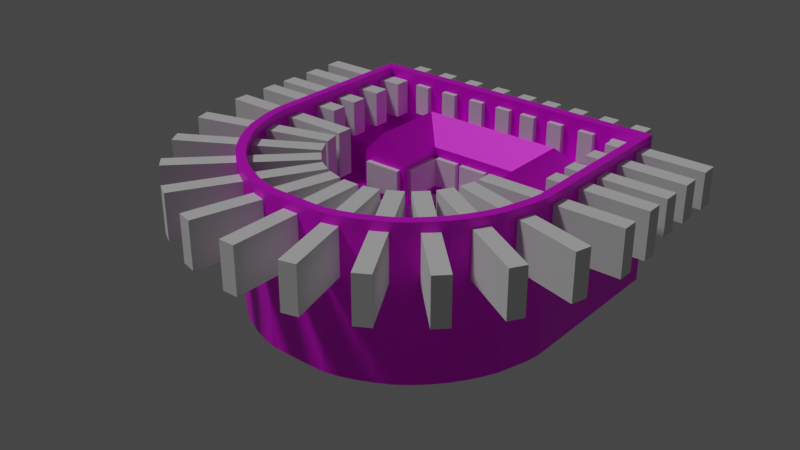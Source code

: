 # Source: theater.blend  (saved by Blender 3.1.7; exported with 4.5.12 LTS)
import bpy
from mathutils import Matrix  # noqa: F401  (used for matrix-valued properties, if any)

bpy.ops.wm.read_factory_settings(use_empty=True)
scene = bpy.context.scene
scene.name = 'Scene'

# ---- collections
col_collection = bpy.data.collections.new('Collection'); scene.collection.children.link(col_collection)

# ---- images (referenced by path relative to the original .blend; pixels are not part of the script)
import os
ASSET_DIR = os.environ.get("B2B_ASSET_DIR", "")  # directory of the original .blend (textures are referenced by path, not embedded)
HERE = os.path.dirname(os.path.abspath(__file__))  # packed textures are extracted next to this script under _unpacked/

def load_image(name, relpath, width, height, colorspace="sRGB"):
    """Load a texture the original file referenced (path relative to the .blend, or extracted next to this script)."""
    p = next((c for c in (os.path.join(HERE, relpath), os.path.join(ASSET_DIR, relpath)) if relpath and os.path.exists(c)), "")
    if p:
        img = bpy.data.images.load(p, check_existing=True)
        img.name = name
    else:  # same state as the original file: an image datablock whose file is absent (Cycles renders it pink)
        img = bpy.data.images.new(name, width, height)
        img.source = "FILE"
        img.filepath = "//" + (relpath or name)
    img.colorspace_settings.name = colorspace
    return img
img_asb = load_image('asb', 'tempeltexture.png', 1024, 1024, 'sRGB')

# ---- materials (node trees are filled in below, after node groups)
mat_material_001 = bpy.data.materials.new('Material.001')

# ---- material node trees
mat_material_001.use_nodes = True; mat_material_001.node_tree.nodes.clear()
_N = mat_material_001.node_tree.nodes; _L = mat_material_001.node_tree.links
n0 = _N.new('ShaderNodeBsdfPrincipled'); n0.name = 'Principled BSDF'; n0.location = (10, 300)
n0.distribution = 'GGX'
n0.subsurface_method = 'RANDOM_WALK_SKIN'
n0.inputs[1].default_value = 0.2404
n0.inputs[3].default_value = 1.45
n0.inputs[27].default_value = (0.0, 0.0, 0.0, 1.0)
n0.inputs[28].default_value = 1.0
n1 = _N.new('ShaderNodeOutputMaterial'); n1.name = 'Material Output'; n1.location = (300, 300)
n2 = _N.new('ShaderNodeTexImage'); n2.name = 'Image Texture'; n2.location = (-280, 260)
n2.image = img_asb
_L.new(n0.outputs[0], n1.inputs[0])
_L.new(n2.outputs[0], n0.inputs[0])
n1.is_active_output = True

# ---- world
world_world = bpy.data.worlds.new('World'); scene.world = world_world
world_world.use_nodes = True; world_world.node_tree.nodes.clear()
_N = world_world.node_tree.nodes; _L = world_world.node_tree.links
n0 = _N.new('ShaderNodeOutputWorld'); n0.name = 'World Output'; n0.location = (300, 300)
n1 = _N.new('ShaderNodeBackground'); n1.name = 'Background'; n1.location = (10, 300)
n1.inputs[0].default_value = (0.05088, 0.05088, 0.05088, 1.0)
_L.new(n1.outputs[0], n0.inputs[0])
n0.is_active_output = True
world_world.color = (0.05088, 0.05088, 0.05088)
world_world.use_sun_shadow = False
world_world.sun_shadow_jitter_overblur = 0.0

# ---- lights
light_sun = bpy.data.lights.new('Sun', 'SUN')
light_sun.transmission_factor = 0.0
light_sun.angle = 0.1314
light_sun.energy = 1.0
light_sun.shadow_soft_size = 0.125

# ---- meshes
me_cylinder = bpy.data.meshes.new('Cylinder')
me_cylinder.from_pydata([(0.0, 1.0, -0.000517), (0.2044, -1.661, 0.5895), (0.76, -1.492, 0.5895), (0.5556, 0.8315, -0.000517), (0.7071, 0.7071, -0.000517), (0.8315, 0.5556, -0.000517), (0.9292, 0.3827, -0.000517), (0.9292, -0.3827, -0.000517), (0.8315, -0.5556, -0.000517), (0.7071, -0.7071, -0.000517), (0.5556, -0.8315, -0.000517), (0.76, 1.492, 0.5895), (0.2044, 1.661, 0.5895), (-8.742e-08, -1.0, -0.000517), (-0.5, 1.0, -0.000517), (-0.5, -1.0, -0.000517), (-1.0, -0.4716, -0.000517), (-0.5, -0.4716, -0.000517), (-1.0, 1.0, -0.000517), (-1.0, -1.0, -0.000517), (-1.0, 0.58, 0.004136), (-0.5, 0.58, 0.004136), (-0.5, 0.58, 0.5895), (-0.5, 0.22, 0.5895), (-1.0, 0.58, 0.5895), (-1.0, 0.22, 0.5895), (-1.0, 1.0, 0.5895), (-1.0, -1.0, 0.5895), (-2.0, 0.58, 0.5895), (-2.0, 0.22, 0.5895), (-2.0, 1.0, 0.5895), (-2.0, -1.0, 0.5895), (1.621, 0.3827, 0.5895), (1.621, -0.3827, 0.5895), (0.9292, 0.3827, 0.5895), (0.9292, -0.3827, 0.5895), (0.0, 1.0, 0.5895), (-8.941e-08, -1.0, 0.5895), (-0.5, 1.0, 0.5895), (-0.5, -1.0, 0.5895), (0.8315, -0.5556, 0.5895), (0.7071, -0.7071, 0.5895), (0.5556, -0.8315, 0.5895), (0.5556, 0.8315, 0.5895), (0.7071, 0.7071, 0.5895), (0.8315, 0.5556, 0.5895), (-1.0, -2.0, 0.5895), (-1.49e-07, -2.0, 0.5895), (-0.5, -2.0, 0.5895), (-1.0, 2.0, 0.5895), (8.941e-08, 2.0, 0.5895), (-0.5, 2.0, 0.5895), (0.8588, 1.831, 0.5895), (0.3032, 1.999, 0.5895), (0.3032, -1.999, 0.5895), (0.8588, -1.831, 0.5895), (1.959, 0.3827, 0.5895), (1.959, -0.3827, 0.5895), (-2.0, 0.58, 1.095), (-2.0, 0.22, 1.095), (-2.0, 1.0, 1.1), (-2.0, -1.0, 1.1), (-2.0, 0.58, 2.0), (-2.0, 0.22, 2.0), (-2.0, 1.0, 2.0), (-2.0, -1.0, 2.0), (-1.0, 2.0, 2.0), (-1.0, -2.0, 2.0), (-1.0, 1.0, 2.0), (-1.0, -1.0, 2.0), (-3.0, 3.0, 2.505), (-3.0, -3.0, 2.505), (-3.0, 2.0, 2.0), (-3.0, -2.0, 2.0), (1.056, 2.475, 1.2), (0.5041, 2.642, 1.2), (0.5041, -2.642, 1.2), (1.056, -2.475, 1.185), (2.632, 0.3827, 1.2), (2.632, -0.3827, 1.2), (1.115, -1.669, 0.5895), (1.274, -1.552, 0.5895), (1.42, -1.42, 0.5895), (1.552, -1.274, 0.5895), (1.669, -1.115, 0.5895), (1.771, -0.9464, 0.5895), (1.855, -0.7683, 0.5895), (1.921, -0.5828, 0.5895), (0.8588, -1.831, 1.2), (0.8588, 1.831, 1.2), (1.921, 0.5828, 0.5895), (1.855, 0.7683, 0.5895), (1.771, 0.9464, 0.5895), (1.669, 1.115, 0.5895), (1.552, 1.274, 0.5895), (1.42, 1.42, 0.5895), (1.274, 1.552, 0.5895), (1.115, 1.669, 0.5895), (1.115, 1.669, 1.2), (1.274, 1.552, 1.2), (1.42, 1.42, 1.2), (1.552, 1.274, 1.2), (1.669, 1.115, 1.2), (1.771, 0.9464, 1.2), (1.855, 0.7683, 1.2), (1.921, 0.5828, 1.2), (1.921, -0.5828, 1.2), (1.855, -0.7683, 1.2), (1.771, -0.9464, 1.2), (1.669, -1.115, 1.2), (1.552, -1.274, 1.2), (1.42, -1.42, 1.2), (1.274, -1.552, 1.2), (1.115, -1.669, 1.2), (1.959, -0.3827, 1.2), (1.959, 0.3827, 1.2), (-1.0, -2.0, 1.204), (-1.192e-07, -2.0, 1.2), (-0.5, -2.0, 1.2), (-1.0, 2.0, 1.204), (1.192e-07, 2.0, 1.2), (-0.5, 2.0, 1.2), (0.3032, 1.999, 1.2), (0.3032, -1.999, 1.2), (-1.0, -3.0, 1.204), (-2.384e-07, -3.0, 1.2), (-0.5, -3.0, 1.2), (0.3032, -2.999, 1.2), (-1.0, 3.0, 1.204), (1.192e-07, 3.0, 1.2), (-0.5, 3.0, 1.2), (0.3032, 2.999, 1.2), (1.414, -2.646, 1.2), (1.667, -2.494, 1.2), (1.903, -2.319, 1.2), (2.121, -2.121, 1.2), (2.319, -1.903, 1.2), (2.494, -1.667, 1.2), (2.646, -1.414, 1.2), (2.772, -1.148, 1.2), (2.871, -0.8709, 1.2), (2.942, -0.5853, 1.2), (2.942, 0.5853, 1.2), (2.871, 0.8709, 1.2), (2.772, 1.148, 1.2), (2.646, 1.414, 1.2), (2.494, 1.667, 1.2), (2.319, 1.903, 1.2), (2.121, 2.121, 1.2), (1.903, 2.319, 1.2), (1.667, 2.494, 1.2), (1.414, 2.646, 1.2), (1.147, 2.78, 1.2), (0.5911, 2.949, 1.2), (0.5911, -2.949, 1.2), (1.147, -2.78, 1.2), (2.95, 0.3827, 1.2), (2.95, -0.3827, 1.2), (1.552, 1.274, 1.8), (1.669, 1.115, 1.8), (1.669, -1.115, 1.8), (1.552, -1.274, 1.8), (2.319, -1.903, 1.8), (2.494, -1.667, 1.8), (2.494, 1.667, 1.8), (2.319, 1.903, 1.8), (-0.964, -2.93, 1.873), (-2.384e-07, -3.0, 1.805), (-0.5, -3.0, 1.805), (0.3032, -2.999, 1.805), (-1.0, 3.0, 1.84), (1.192e-07, 3.0, 1.805), (-0.5, 3.0, 1.805), (0.3032, 2.999, 1.805), (1.414, -2.646, 1.805), (1.667, -2.494, 1.805), (1.903, -2.319, 1.805), (2.121, -2.121, 1.805), (2.646, -1.414, 1.805), (2.772, -1.148, 1.805), (2.871, -0.8709, 1.805), (2.942, -0.5853, 1.805), (2.942, 0.5853, 1.805), (2.871, 0.8709, 1.805), (2.772, 1.148, 1.805), (2.646, 1.414, 1.805), (2.121, 2.121, 1.805), (1.903, 2.319, 1.805), (1.667, 2.494, 1.805), (1.414, 2.646, 1.805), (1.147, 2.78, 1.805), (0.5911, 2.949, 1.805), (0.5911, -2.949, 1.805), (1.147, -2.78, 1.805), (2.95, 0.3827, 1.805), (2.95, -0.3827, 1.805), (2.319, -1.903, 3.0), (2.494, -1.667, 3.0), (2.494, 1.667, 3.0), (2.319, 1.903, 3.0), (-1.0, -3.0, 3.005), (-2.384e-07, -3.0, 3.005), (-0.5, -3.0, 3.005), (0.3032, -2.999, 3.005), (-1.0, 3.0, 3.005), (1.192e-07, 3.0, 3.005), (-0.5, 3.0, 3.005), (0.3032, 2.999, 3.005), (1.414, -2.646, 3.005), (1.667, -2.494, 3.005), (1.903, -2.319, 3.005), (2.121, -2.121, 3.005), (2.646, -1.414, 3.005), (2.772, -1.148, 3.005), (2.871, -0.8709, 3.005), (2.942, -0.5853, 3.005), (2.942, 0.5853, 3.005), (2.871, 0.8709, 3.005), (2.772, 1.148, 3.005), (2.646, 1.414, 3.005), (2.121, 2.121, 3.005), (1.903, 2.319, 3.005), (1.667, 2.494, 3.005), (1.414, 2.646, 3.005), (1.147, 2.78, 3.005), (0.5911, 2.949, 3.005), (0.5911, -2.949, 3.005), (1.147, -2.78, 3.005), (2.95, 0.3827, 3.005), (2.95, -0.3827, 3.005), (-1.5, -3.0, 1.204), (-1.5, 3.0, 1.204), (-1.5, -3.0, 1.937), (-1.5, 3.0, 1.905), (-1.5, -3.0, 3.005), (-1.5, 3.0, 3.005), (-1.5, 2.0, 2.0), (-1.5, -2.0, 2.0), (-1.5, 2.0, 1.199), (-1.5, -2.0, 1.199), (-3.0, -3.0, 2.005), (-3.0, 3.0, 2.005), (-3.0, -3.0, 3.005), (-3.0, 3.0, 3.005), (-3.2, -3.0, 3.005), (-3.2, 3.0, 3.005), (2.46, -2.019, 3.0), (2.646, -1.768, 3.0), (2.646, 1.768, 3.0), (2.46, 2.019, 3.0), (-0.9978, -3.183, 3.005), (-2.529e-07, -3.183, 3.005), (-0.5305, -3.183, 3.005), (0.3217, -3.182, 3.005), (-0.9978, 3.183, 3.005), (1.265e-07, 3.183, 3.005), (-0.5305, 3.183, 3.005), (0.3217, 3.182, 3.005), (1.5, -2.807, 3.005), (1.768, -2.646, 3.005), (2.019, -2.46, 3.005), (2.251, -2.251, 3.005), (2.807, -1.5, 3.005), (2.94, -1.218, 3.005), (3.046, -0.9239, 3.005), (3.122, -0.6209, 3.005), (3.122, 0.6209, 3.005), (3.046, 0.9239, 3.005), (2.94, 1.218, 3.005), (2.807, 1.5, 3.005), (2.251, 2.251, 3.005), (2.019, 2.46, 3.005), (1.768, 2.646, 3.005), (1.5, 2.807, 3.005), (1.217, 2.949, 3.005), (0.6271, 3.128, 3.005), (0.6271, -3.128, 3.005), (1.217, -2.949, 3.005), (3.129, 0.406, 3.005), (3.129, -0.406, 3.005), (-1.497, -3.183, 3.005), (-1.497, 3.183, 3.005), (-2.993, -3.183, 3.005), (-2.993, 3.183, 3.005), (-3.193, -3.183, 3.005), (-3.193, 3.183, 3.005), (-3.2, -3.0, -0.09476), (-3.2, 3.0, -0.09476), (2.46, -2.019, -0.1), (2.646, -1.768, -0.1), (2.646, 1.768, -0.1), (2.46, 2.019, -0.1), (-0.9978, -3.183, -0.09476), (-2.529e-07, -3.183, -0.09476), (-0.5305, -3.183, -0.09476), (0.3217, -3.182, -0.09476), (-0.9978, 3.183, -0.09476), (1.265e-07, 3.183, -0.09476), (-0.5305, 3.183, -0.09476), (0.3217, 3.182, -0.09476), (1.5, -2.807, -0.09476), (1.768, -2.646, -0.09476), (2.019, -2.46, -0.09476), (2.251, -2.251, -0.09476), (2.807, -1.5, -0.09476), (2.94, -1.218, -0.09476), (3.046, -0.9239, -0.09476), (3.122, -0.6209, -0.09476), (3.122, 0.6209, -0.09476), (3.046, 0.9239, -0.09476), (2.94, 1.218, -0.09476), (2.807, 1.5, -0.09476), (2.251, 2.251, -0.09476), (2.019, 2.46, -0.09476), (1.768, 2.646, -0.09476), (1.5, 2.807, -0.09476), (1.217, 2.949, -0.09476), (0.6271, 3.128, -0.09476), (0.6271, -3.128, -0.09476), (1.217, -2.949, -0.09476), (3.129, 0.406, -0.09476), (3.129, -0.406, -0.09476), (-1.497, -3.183, -0.09476), (-1.497, 3.183, -0.09476), (-2.993, -3.183, -0.09476), (-2.993, 3.183, -0.09476), (-3.193, -3.183, -0.09476), (-3.193, 3.183, -0.09476), (-2.05, 0.58, 0.5895), (-2.05, 0.22, 0.5895), (-2.05, 0.22, 1.095), (-2.05, 0.58, 1.095), (-3.05, 0.58, 0.5895), (-3.05, 0.22, 0.5895), (-3.05, 0.22, 1.095), (-3.05, 0.58, 1.095), (-2.05, -1.05, 1.095), (-2.05, -1.05, 0.5895), (-3.05, -0.85, 1.095), (-3.05, -0.85, 0.5895), (-2.05, 1.05, 0.5895), (-2.05, 1.05, 1.095), (-3.05, 0.85, 0.5895), (-3.05, 0.85, 1.095), (-2.05, -1.98, 1.095), (-2.05, -1.98, 0.5895), (-2.05, 1.98, 0.5895), (-2.05, 1.98, 1.095), (-1.05, 1.05, 0.5895), (-1.05, 1.05, 1.095), (-1.05, 1.98, 0.5895), (-1.05, 1.98, 1.095), (-1.05, -1.05, 1.095), (-1.05, -1.05, 0.5895), (-1.05, -1.98, 1.095), (-1.05, -1.98, 0.5895), (-2.05, -1.05, 1.199), (-3.05, -0.85, 1.199), (-2.05, 1.05, 1.199), (-3.05, 0.85, 1.199), (-2.05, -1.98, 1.199), (-3.05, -1.98, 1.199), (-2.05, 1.98, 1.199), (-3.05, 1.98, 1.199), (-2.05, -1.05, 1.895), (-3.05, -0.85, 1.895), (-2.05, 1.05, 1.895), (-3.05, 0.85, 1.895), (-2.05, -1.98, 1.895), (-3.05, -1.98, 1.895), (-2.05, 1.98, 1.895), (-3.05, 1.98, 1.895), (-1.05, -1.98, 1.199), (-1.05, -1.05, 1.199), (-1.05, 1.98, 1.199), (-1.05, 1.05, 1.199), (-1.05, -1.98, 1.895), (-1.05, -1.05, 1.895), (-1.05, 1.98, 1.895), (-1.05, 1.05, 1.895), (-2.55, -0.85, 1.095), (-2.55, -1.98, 1.095), (-2.55, -0.85, 1.199), (-2.55, -1.98, 1.199), (-2.55, 0.85, 1.095), (-2.55, 1.98, 1.095), (-2.55, 0.85, 1.199), (-2.55, 1.98, 1.199), (-3.05, 1.615, 1.199), (-3.05, -1.615, 1.199), (-2.55, -1.615, 1.199), (-2.55, 1.615, 1.199), (-3.05, 0.937, 0.5901), (-2.55, 0.937, 0.5901), (-3.05, -0.9407, 0.5893), (-2.55, -0.9407, 0.5893), (-2.55, -1.98, 0.59), (-2.55, 1.98, 0.59), (-2.55, 1.499, 1.095), (-2.55, -1.502, 1.096), (-2.55, 1.499, 0.5891), (-2.55, -1.502, 0.5909), (-2.5, 1.5, 2.5), (-1.0, -1.5, 2.5), (-1.0, 1.5, 2.5), (-2.5, -1.5, 2.5), (-1.5, 2.0, 1.848), (-3.0, 2.0, 1.848), (-3.0, -2.0, 1.848), (-1.5, -2.0, 1.848), (-1.5, 3.0, 1.854), (-1.5, -3.0, 1.854), (-3.0, 3.0, 1.854), (-3.0, -3.0, 1.854)], [], [(22, 21, 20, 24), (22, 24, 25, 23), (25, 29, 31, 27), (26, 30, 28, 24), (24, 28, 29, 25), (7, 33, 32, 6), (33, 7, 35), (32, 34, 6), (0, 36, 38, 14), (15, 39, 37, 13), (13, 10, 9, 8, 7, 6, 5, 4, 3, 0), (13, 1, 2, 10), (3, 11, 12, 0), (13, 37, 1), (0, 12, 36), (10, 42, 41, 9), (9, 41, 40, 8), (5, 45, 44, 4), (4, 44, 43, 3), (5, 6, 34, 45), (8, 40, 35, 7), (3, 43, 11), (10, 2, 42), (15, 19, 27, 39), (14, 38, 26, 18), (27, 46, 48, 39), (39, 48, 47, 37), (38, 51, 49, 26), (36, 50, 51, 38), (11, 52, 53, 12), (1, 54, 55, 2), (1, 37, 47, 54), (33, 57, 56, 32), (12, 53, 50, 36), (29, 59, 61, 31), (30, 60, 58, 28), (59, 63, 65, 61), (60, 64, 62, 58), (63, 59, 58, 62), (29, 28, 328, 329), (27, 69, 67, 116, 46), (49, 119, 66, 68, 26), (27, 31, 61, 65, 69), (26, 68, 64, 60, 30), (57, 79, 78, 56), (54, 76, 77, 55), (52, 74, 75, 53), (34, 32, 56, 90, 91, 92, 93, 94, 95, 96, 97, 52, 11, 43, 44, 45), (35, 40, 41, 42, 2, 55, 80, 81, 82, 83, 84, 85, 86, 87, 57, 33), (84, 109, 108, 85), (96, 99, 98, 97), (87, 106, 114, 57), (85, 108, 107, 86), (97, 98, 89, 52), (90, 105, 104, 91), (86, 107, 106, 87), (55, 88, 113, 80), (91, 104, 103, 92), (80, 113, 112, 81), (92, 103, 102, 93), (81, 112, 111, 82), (93, 102, 101, 94), (82, 111, 110, 83), (94, 101, 100, 95), (56, 115, 105, 90), (83, 110, 109, 84), (95, 100, 99, 96), (51, 121, 119, 49), (48, 118, 117, 47), (53, 122, 120, 50), (47, 117, 123, 54), (50, 120, 121, 51), (46, 116, 118, 48), (117, 125, 127, 123), (116, 124, 126, 118), (118, 126, 125, 117), (122, 131, 129, 120), (121, 130, 128, 119), (120, 129, 130, 121), (79, 157, 156, 78), (76, 154, 155, 77), (74, 152, 153, 75), (54, 123, 76), (123, 127, 154, 76), (53, 75, 122), (131, 122, 75, 153), (110, 161, 160, 109), (102, 159, 158, 101), (52, 89, 74), (56, 78, 115), (57, 114, 79), (55, 77, 88), (159, 164, 165, 158), (161, 162, 163, 160), (160, 163, 137, 109), (110, 136, 162, 161), (102, 146, 164, 159), (158, 165, 147, 101), (89, 98, 99, 100, 101, 147, 148, 149, 150, 151, 152, 74), (115, 78, 156, 142, 143, 144, 145, 146, 102, 103, 104, 105), (114, 106, 107, 108, 109, 137, 138, 139, 140, 141, 157, 79), (88, 77, 155, 132, 133, 134, 135, 136, 110, 111, 112, 113), (16, 17, 23, 25), (22, 23, 17, 21), (15, 17, 16, 19), (13, 0, 14, 18, 20, 21, 17, 15), (24, 20, 18, 26), (144, 184, 185, 145), (145, 185, 164, 146), (126, 168, 167, 125), (132, 174, 175, 133), (124, 166, 168, 126), (147, 165, 186, 148), (133, 175, 176, 134), (125, 167, 169, 127), (148, 186, 187, 149), (134, 176, 177, 135), (149, 187, 188, 150), (135, 177, 162, 136), (127, 169, 192, 154), (141, 181, 195, 157), (150, 188, 189, 151), (151, 189, 190, 152), (156, 194, 182, 142), (137, 163, 178, 138), (153, 191, 173, 131), (155, 193, 174, 132), (138, 178, 179, 139), (129, 171, 172, 130), (152, 190, 191, 153), (139, 179, 180, 140), (130, 172, 170, 128), (154, 192, 193, 155), (140, 180, 181, 141), (131, 173, 171, 129), (157, 195, 194, 156), (142, 182, 183, 143), (143, 183, 184, 144), (166, 200, 202, 168), (186, 220, 221, 187), (167, 201, 203, 169), (187, 221, 222, 188), (171, 205, 206, 172), (188, 222, 223, 189), (172, 206, 204, 170), (194, 228, 216, 182), (173, 207, 205, 171), (193, 227, 208, 174), (174, 208, 209, 175), (190, 224, 225, 191), (162, 196, 197, 163), (175, 209, 210, 176), (177, 211, 196, 162), (192, 226, 227, 193), (164, 198, 199, 165), (176, 210, 211, 177), (163, 197, 212, 178), (195, 229, 228, 194), (178, 212, 213, 179), (185, 219, 198, 164), (169, 203, 226, 192), (179, 213, 214, 180), (165, 199, 220, 186), (191, 225, 207, 173), (180, 214, 215, 181), (181, 215, 229, 195), (182, 216, 217, 183), (189, 223, 224, 190), (183, 217, 218, 184), (168, 202, 201, 167), (184, 218, 219, 185), (166, 232, 234, 200), (128, 170, 233, 410, 231), (166, 124, 230, 411, 232), (204, 235, 233, 170), (411, 230, 239, 409), (410, 406, 238, 231), (116, 239, 230, 124), (119, 128, 231, 238), (235, 243, 70, 241, 233), (232, 240, 71, 242, 234), (237, 73, 408, 409), (240, 232, 411, 413), (243, 245, 244, 242), (229, 279, 278, 228), (212, 262, 263, 213), (203, 253, 276, 226), (213, 263, 264, 214), (225, 275, 257, 207), (214, 264, 265, 215), (196, 246, 247, 197), (215, 265, 279, 229), (235, 281, 283, 243), (216, 266, 267, 217), (198, 248, 249, 199), (223, 273, 274, 224), (217, 267, 268, 218), (202, 252, 251, 201), (211, 261, 246, 196), (218, 268, 269, 219), (200, 250, 252, 202), (197, 247, 262, 212), (242, 282, 280, 234), (220, 270, 271, 221), (234, 280, 250, 200), (201, 251, 253, 203), (219, 269, 248, 198), (221, 271, 272, 222), (205, 255, 256, 206), (199, 249, 270, 220), (222, 272, 273, 223), (206, 256, 254, 204), (228, 278, 266, 216), (207, 257, 255, 205), (243, 283, 285, 245), (227, 277, 258, 208), (208, 258, 259, 209), (244, 284, 282, 242), (224, 274, 275, 225), (204, 254, 281, 235), (209, 259, 260, 210), (226, 276, 277, 227), (210, 260, 261, 211), (255, 297, 298, 256), (249, 291, 312, 270), (272, 314, 315, 273), (285, 327, 287, 245), (256, 298, 296, 254), (280, 322, 292, 250), (278, 320, 308, 266), (257, 299, 297, 255), (254, 296, 323, 281), (277, 319, 300, 258), (258, 300, 301, 259), (281, 323, 325, 283), (274, 316, 317, 275), (259, 301, 302, 260), (282, 324, 322, 280), (276, 318, 319, 277), (244, 286, 326, 284), (260, 302, 303, 261), (283, 325, 327, 285), (245, 287, 286, 244), (279, 321, 320, 278), (262, 304, 305, 263), (284, 326, 324, 282), (253, 295, 318, 276), (263, 305, 306, 264), (275, 317, 299, 257), (264, 306, 307, 265), (246, 288, 289, 247), (265, 307, 321, 279), (266, 308, 309, 267), (248, 290, 291, 249), (273, 315, 316, 274), (267, 309, 310, 268), (252, 294, 293, 251), (261, 303, 288, 246), (268, 310, 311, 269), (250, 292, 294, 252), (247, 289, 304, 262), (270, 312, 313, 271), (251, 293, 295, 253), (269, 311, 290, 248), (271, 313, 314, 272), (286, 287, 327, 325, 323, 296, 298, 297, 299, 317, 316, 315, 314, 313, 312, 291, 290, 311, 310, 309, 308, 320, 321, 307, 306, 305, 304, 289, 288, 303, 302, 301, 300, 319, 318, 295, 293, 294, 292, 322, 324, 326), (27, 19, 16, 25), (328, 331, 341, 340), (28, 58, 331, 328), (59, 29, 329, 330), (58, 59, 330, 331), (332, 335, 334, 333), (329, 328, 332, 333), (331, 330, 334, 335), (334, 330, 336, 380, 338), (392, 388, 359), (333, 334, 338, 339), (339, 338, 357, 394), (330, 329, 337, 336), (342, 392, 359, 343), (331, 335, 343, 384, 341), (335, 332, 342, 343), (389, 390, 399, 395, 394), (344, 336, 352, 354), (340, 341, 349, 348), (389, 394, 357), (348, 349, 351, 350), (346, 340, 348, 350), (347, 346, 350, 351), (341, 347, 351, 349), (352, 353, 355, 354), (336, 337, 353, 352), (337, 345, 355, 353), (345, 344, 354, 355), (358, 366, 379, 375), (359, 388, 363, 371, 367), (366, 367, 371, 370), (365, 364, 368, 369), (360, 383, 361, 369, 368), (367, 366, 364, 365), (366, 370, 378, 379), (363, 387, 362, 370, 371), (361, 389, 357, 365, 369), (359, 367, 365, 357), (366, 358, 356, 364), (358, 386, 359, 357, 382, 356), (373, 372, 376, 377), (374, 375, 379, 378), (360, 368, 376, 372), (356, 360, 372, 373), (370, 362, 374, 378), (368, 364, 377, 376), (362, 358, 375, 374), (364, 356, 373, 377), (360, 356, 382, 390, 383), (362, 387, 391, 386, 358), (387, 363, 388, 391), (383, 390, 389, 361), (392, 393, 398, 391, 388), (338, 380, 382, 357), (329, 333, 339, 394, 395, 337), (328, 340, 393, 392, 342, 332), (396, 401, 399, 381), (397, 385, 398, 400), (341, 384, 398, 385, 347), (344, 381, 399, 380, 336), (345, 396, 381, 344), (346, 347, 385, 397), (395, 399, 401), (393, 400, 398), (400, 393, 340), (401, 345, 337), (380, 399, 390, 382), (386, 391, 398, 384), (343, 359, 386, 384), (340, 346, 400), (346, 397, 400), (337, 395, 401), (401, 396, 345), (68, 66, 404), (67, 69, 403), (64, 402, 405, 65, 63, 62), (65, 405, 403, 69), (64, 68, 404, 402), (72, 402, 404, 66, 236), (237, 67, 403, 405, 73), (243, 242, 71, 240, 73, 72, 241, 70), (402, 72, 73, 405), (409, 408, 413, 411), (407, 406, 410, 412), (241, 72, 407, 412), (233, 241, 412, 410), (72, 236, 406, 407), (73, 240, 413, 408), (66, 119, 238, 406, 236), (67, 237, 409, 239, 116)])
me_cylinder.polygons.foreach_set('use_smooth', [0, 0, 0, 0, 0, 0, 0, 0, 0, 0, 0, 0, 0, 0, 0, 1, 1, 1, 1, 1, 1, 0, 0, 0, 0, 0, 0, 0, 0, 0, 0, 0, 0, 0, 0, 0, 0, 0, 0, 0, 0, 0, 0, 0, 0, 0, 0, 0, 0, 1, 1, 1, 1, 1, 1, 1, 1, 1, 1, 1, 1, 0, 1, 1, 1, 0, 1, 0, 0, 0, 0, 0, 0, 0, 0, 0, 0, 0, 0, 0, 0, 0, 0, 0, 0, 0, 0, 0, 0, 0, 0, 0, 0, 0, 0, 0, 0, 0, 0, 0, 0, 0, 0, 0, 0, 0, 0, 0, 0, 0, 0, 0, 0, 0, 0, 0, 0, 0, 0, 0, 0, 0, 0, 0, 0, 0, 0, 0, 0, 0, 0, 0, 0, 0, 0, 0, 0, 0, 0, 0, 0, 0, 0, 0, 0, 0, 0, 0, 0, 0, 0, 0, 0, 0, 0, 0, 0, 0, 0, 0, 0, 0, 0, 0, 0, 0, 0, 0, 0, 0, 0, 0, 0, 0, 0, 0, 0, 0, 0, 0, 0, 0, 0, 0, 0, 0, 0, 0, 0, 0, 0, 0, 0, 0, 0, 0, 0, 0, 0, 0, 0, 0, 0, 0, 0, 0, 0, 0, 0, 0, 0, 0, 0, 0, 0, 0, 0, 0, 0, 0, 0, 0, 0, 0, 0, 0, 0, 0, 0, 0, 0, 0, 0, 0, 0, 0, 0, 0, 0, 0, 0, 0, 0, 0, 0, 0, 0, 0, 0, 0, 0, 0, 0, 0, 0, 0, 0, 0, 0, 0, 0, 0, 0, 0, 0, 0, 0, 0, 0, 0, 0, 0, 0, 0, 0, 0, 0, 0, 0, 0, 0, 0, 0, 0, 0, 0, 0, 0, 0, 0, 0, 0, 0, 0, 0, 0, 0, 0, 0, 0, 0, 0, 0, 0, 0, 0, 0, 0, 0, 0, 0, 0, 0, 0, 0, 0, 0, 0, 0, 0, 0, 0, 0, 0, 0, 0, 0, 0, 0, 0, 0, 0, 0, 0, 0, 0, 0, 0, 0, 0, 0, 0, 0, 0, 0, 0, 0, 0, 0, 0, 0, 0, 0, 0, 0, 0])
_uv = me_cylinder.uv_layers.new(name='UVMap')
_uv.uv.foreach_set('vector', [0.8132, 0.5241, 0.8744, 0.5241, 0.8744, 0.5631, 0.8132, 0.5631, 0.031, 0.9684, 0.004125, 0.9684, 0.003827, 0.9538, 0.03071, 0.9538, 0.2196, 0.7637, 0.2807, 0.7637, 0.2807, 0.857, 0.2196, 0.857, 0.2196, 0.704, 0.2807, 0.704, 0.2807, 0.7362, 0.2196, 0.7362, 0.1257, 0.7362, 0.1871, 0.7362, 0.1871, 0.7637, 0.1257, 0.7637, 0.5005, 0.733, 0.5005, 0.6735, 0.5622, 0.6735, 0.5622, 0.733, 0.8134, 0.5283, 0.874, 0.5857, 0.8134, 0.5857, 0.8136, 0.5859, 0.8136, 0.5254, 0.8738, 0.5254, 0.8128, 0.5144, 0.8747, 0.5144, 0.8747, 0.553, 0.8128, 0.553, 0.8747, 0.5485, 0.8128, 0.5485, 0.8128, 0.5096, 0.8747, 0.5096, 0.9987, 0.9349, 0.988, 0.9702, 0.9801, 0.9799, 0.9705, 0.9878, 0.9595, 0.994, 0.9108, 0.994, 0.8999, 0.9878, 0.8902, 0.9799, 0.8823, 0.9702, 0.8716, 0.9349, 0.5622, 0.7408, 0.5622, 0.8002, 0.5005, 0.7983, 0.5005, 0.739, 0.5005, 0.8116, 0.5005, 0.7522, 0.5622, 0.7506, 0.5622, 0.81, 0.8738, 0.5254, 0.8136, 0.5254, 0.8136, 0.5859, 0.8749, 0.5291, 0.8131, 0.5901, 0.8131, 0.5282, 0.8747, 0.5923, 0.8128, 0.5923, 0.8128, 0.5707, 0.8747, 0.5707, 0.8747, 0.5707, 0.8128, 0.5707, 0.8128, 0.5489, 0.8747, 0.5489, 0.8747, 0.5577, 0.8128, 0.5577, 0.8128, 0.5359, 0.8747, 0.5359, 0.8747, 0.5359, 0.8128, 0.5359, 0.8128, 0.5143, 0.8747, 0.5143, 0.8747, 0.5577, 0.8747, 0.5791, 0.8128, 0.5791, 0.8128, 0.5577, 0.8747, 0.5489, 0.8128, 0.5489, 0.8128, 0.5275, 0.8747, 0.5275, 0.8742, 0.5924, 0.8124, 0.5924, 0.8132, 0.5248, 0.8753, 0.5202, 0.8137, 0.5891, 0.8137, 0.5202, 0.8747, 0.5485, 0.8747, 0.5875, 0.8128, 0.5875, 0.8128, 0.5485, 0.8128, 0.553, 0.8747, 0.553, 0.8747, 0.5915, 0.8128, 0.5915, 0.2811, 0.9681, 0.2191, 0.9681, 0.2191, 0.941, 0.2811, 0.941, 0.2811, 0.941, 0.2191, 0.941, 0.2191, 0.9139, 0.2811, 0.9139, 0.2811, 0.6073, 0.2191, 0.6073, 0.2191, 0.5802, 0.2811, 0.5802, 0.2811, 0.6344, 0.2191, 0.6344, 0.2191, 0.6073, 0.2811, 0.6073, 0.2718, 0.6632, 0.2718, 0.6782, 0.2278, 0.6782, 0.2278, 0.6632, 0.2756, 0.8836, 0.2756, 0.901, 0.2263, 0.901, 0.2263, 0.8836, 0.2342, 0.9028, 0.2811, 0.9139, 0.2191, 0.9139, 0.2191, 0.8975, 0.2754, 0.7562, 0.2754, 0.7712, 0.2272, 0.7712, 0.2272, 0.7562, 0.2342, 0.6455, 0.2191, 0.6509, 0.2191, 0.6344, 0.2811, 0.6344, 0.8214, 0.8451, 0.8214, 0.8675, 0.7775, 0.8675, 0.7775, 0.8451, 0.84, 0.8451, 0.84, 0.8675, 0.8265, 0.8675, 0.8265, 0.8451, 0.8207, 0.8675, 0.8207, 0.9064, 0.7768, 0.9064, 0.7768, 0.8675, 0.7774, 0.8675, 0.7774, 0.9058, 0.764, 0.9058, 0.764, 0.8675, 0.815, 0.9058, 0.815, 0.8675, 0.8265, 0.8675, 0.8265, 0.9058, 0.2504, 0.5449, 0.2504, 0.5235, 0.2533, 0.5235, 0.2533, 0.5449, 0.8434, 0.8451, 0.8434, 0.9064, 0.7999, 0.9064, 0.8001, 0.8715, 0.7999, 0.8451, 0.8434, 0.8451, 0.843, 0.8715, 0.8434, 0.9064, 0.7999, 0.9064, 0.7999, 0.8451, 0.8267, 0.8451, 0.8567, 0.8451, 0.8564, 0.8674, 0.8567, 0.9069, 0.8267, 0.9064, 0.8078, 0.8451, 0.8078, 0.9064, 0.7777, 0.9064, 0.7781, 0.8672, 0.7777, 0.8451, 0.5005, 0.7861, 0.5005, 0.7282, 0.5622, 0.7282, 0.5622, 0.7861, 0.5622, 0.7629, 0.5622, 0.8207, 0.5005, 0.8189, 0.5005, 0.7611, 0.5005, 0.8184, 0.5005, 0.7606, 0.5622, 0.759, 0.5622, 0.8168, 0.2811, 0.7123, 0.2342, 0.7421, 0.2191, 0.7567, 0.2191, 0.7485, 0.2191, 0.7395, 0.2191, 0.7301, 0.2191, 0.7201, 0.2191, 0.7099, 0.2191, 0.6993, 0.2191, 0.6887, 0.2191, 0.678, 0.2191, 0.6616, 0.2342, 0.6685, 0.2811, 0.6814, 0.2811, 0.6921, 0.2811, 0.7024, 0.2811, 0.819, 0.2811, 0.8296, 0.2811, 0.8403, 0.2811, 0.8507, 0.2342, 0.8714, 0.2191, 0.8822, 0.2191, 0.8666, 0.2191, 0.8562, 0.2191, 0.8457, 0.2191, 0.835, 0.2191, 0.8243, 0.2191, 0.8137, 0.2191, 0.8034, 0.2191, 0.7933, 0.2191, 0.7836, 0.2342, 0.7952, 0.8131, 0.5117, 0.874, 0.5117, 0.874, 0.5331, 0.8131, 0.5331, 0.8128, 0.5427, 0.8747, 0.5427, 0.8747, 0.5643, 0.8128, 0.5643, 0.8131, 0.5739, 0.874, 0.5739, 0.874, 0.5928, 0.8131, 0.5928, 0.8131, 0.5331, 0.874, 0.5331, 0.874, 0.5539, 0.8131, 0.5539, 0.8128, 0.5643, 0.8747, 0.5643, 0.8747, 0.5971, 0.8128, 0.5971, 0.8128, 0.5556, 0.8747, 0.5556, 0.8747, 0.5756, 0.8128, 0.5756, 0.8131, 0.5539, 0.874, 0.5539, 0.874, 0.5739, 0.8131, 0.5739, 0.8131, 0.5011, 0.874, 0.5011, 0.874, 0.5339, 0.8131, 0.5339, 0.8128, 0.5756, 0.8747, 0.5756, 0.8747, 0.5964, 0.8128, 0.5964, 0.8131, 0.5339, 0.874, 0.5339, 0.874, 0.5555, 0.8131, 0.5555, 0.8128, 0.5964, 0.8747, 0.5964, 0.8747, 0.6178, 0.8128, 0.6178, 0.8131, 0.5555, 0.874, 0.5555, 0.874, 0.5774, 0.8131, 0.5774, 0.5006, 0.5662, 0.5573, 0.5662, 0.5573, 0.5845, 0.5006, 0.5845, 0.8131, 0.5774, 0.874, 0.5774, 0.874, 0.5993, 0.8131, 0.5993, 0.8128, 0.4989, 0.8747, 0.4989, 0.8747, 0.5208, 0.8128, 0.5208, 0.8128, 0.5366, 0.8747, 0.5366, 0.8747, 0.5556, 0.8128, 0.5556, 0.5005, 0.5977, 0.5581, 0.5977, 0.5581, 0.615, 0.5005, 0.615, 0.8128, 0.5208, 0.8747, 0.5208, 0.8747, 0.5427, 0.8128, 0.5427, 0.8128, 0.5606, 0.8747, 0.5606, 0.8747, 0.5991, 0.8128, 0.5991, 0.8149, 0.5344, 0.8746, 0.5342, 0.8747, 0.5732, 0.815, 0.5733, 0.8128, 0.4986, 0.8747, 0.4986, 0.8747, 0.522, 0.8128, 0.522, 0.815, 0.5733, 0.8747, 0.5732, 0.8747, 0.5929, 0.8151, 0.593, 0.8128, 0.522, 0.8747, 0.522, 0.8747, 0.5606, 0.8128, 0.5606, 0.8148, 0.5012, 0.8749, 0.501, 0.8746, 0.5342, 0.8149, 0.5344, 0.2808, 0.9014, 0.2199, 0.9014, 0.22, 0.877, 0.2809, 0.877, 0.2811, 0.9013, 0.2193, 0.9013, 0.2193, 0.9433, 0.2811, 0.9433, 0.2811, 0.9433, 0.2193, 0.9433, 0.2193, 0.9013, 0.2811, 0.9013, 0.2812, 0.6949, 0.2189, 0.6887, 0.2189, 0.6756, 0.2812, 0.6756, 0.2812, 0.654, 0.2189, 0.654, 0.2189, 0.6324, 0.2812, 0.6324, 0.2812, 0.6756, 0.2189, 0.6756, 0.2189, 0.654, 0.2812, 0.654, 0.243, 0.8691, 0.2189, 0.8691, 0.2189, 0.8445, 0.243, 0.8445, 0.2449, 0.864, 0.2191, 0.8556, 0.2191, 0.8266, 0.2551, 0.8266, 0.243, 0.7222, 0.2189, 0.7222, 0.2189, 0.6949, 0.243, 0.6949, 0.8138, 0.5632, 0.8744, 0.5631, 0.8746, 0.6101, 0.2811, 0.877, 0.219, 0.877, 0.219, 0.856, 0.2446, 0.864, 0.8749, 0.5291, 0.8131, 0.5901, 0.8131, 0.5282, 0.2189, 0.6887, 0.2812, 0.6949, 0.243, 0.6949, 0.2189, 0.6949, 0.316, 0.5576, 0.3709, 0.5576, 0.3709, 0.5396, 0.316, 0.5396, 0.3161, 0.5055, 0.3709, 0.5055, 0.3709, 0.4882, 0.3161, 0.4882, 0.874, 0.5857, 0.8134, 0.5857, 0.8134, 0.5283, 0.8738, 0.5254, 0.8136, 0.5859, 0.8136, 0.5254, 0.874, 0.5857, 0.8134, 0.5857, 0.8134, 0.5283, 0.8635, 0.5332, 0.8141, 0.5872, 0.8132, 0.5324, 0.002583, 0.9802, 0.02893, 0.9802, 0.02893, 0.9888, 0.002583, 0.9888, 0.002583, 0.9802, 0.02893, 0.9802, 0.02893, 0.9888, 0.002583, 0.9888, 0.3749, 0.6457, 0.3129, 0.6457, 0.3129, 0.5877, 0.3749, 0.5877, 0.3749, 0.5877, 0.3129, 0.5877, 0.3129, 0.6457, 0.3749, 0.6457, 0.3129, 0.5877, 0.3749, 0.5877, 0.3749, 0.6457, 0.3129, 0.6457, 0.3129, 0.6457, 0.3749, 0.6457, 0.3749, 0.5877, 0.3129, 0.5877, 0.2812, 0.7222, 0.2812, 0.7532, 0.2812, 0.7615, 0.2812, 0.7699, 0.2812, 0.7784, 0.2189, 0.7789, 0.2189, 0.7662, 0.2189, 0.7535, 0.2189, 0.7412, 0.2189, 0.7291, 0.2189, 0.7222, 0.243, 0.7222, 0.2812, 0.8445, 0.243, 0.8445, 0.2189, 0.8445, 0.2189, 0.8398, 0.2189, 0.8296, 0.2189, 0.8188, 0.2189, 0.8041, 0.2189, 0.7892, 0.2812, 0.7892, 0.2812, 0.8024, 0.2812, 0.8122, 0.2812, 0.8218, 0.2812, 0.8691, 0.2812, 0.8876, 0.2812, 0.8971, 0.2812, 0.9119, 0.2812, 0.9277, 0.2189, 0.9277, 0.2189, 0.9141, 0.2189, 0.9014, 0.2189, 0.8887, 0.2189, 0.876, 0.2189, 0.8691, 0.243, 0.8691, 0.2814, 0.8265, 0.2548, 0.8265, 0.219, 0.8265, 0.219, 0.8041, 0.219, 0.7856, 0.219, 0.7728, 0.219, 0.7611, 0.219, 0.751, 0.2814, 0.751, 0.2814, 0.7719, 0.2814, 0.7847, 0.2814, 0.802, 0.5005, 0.7962, 0.5623, 0.7962, 0.5623, 0.8636, 0.5005, 0.8636, 0.8132, 0.5631, 0.813, 0.5323, 0.8744, 0.4726, 0.8744, 0.5627, 0.9987, 0.9032, 0.9651, 0.9032, 0.9651, 0.8714, 0.9987, 0.8714, 0.9987, 0.9349, 0.8716, 0.9349, 0.8716, 0.9032, 0.8716, 0.8714, 0.8983, 0.8714, 0.8983, 0.9032, 0.9651, 0.9032, 0.9987, 0.9032, 0.8132, 0.5712, 0.8735, 0.5712, 0.874, 0.5354, 0.8132, 0.5354, 0.8128, 0.4701, 0.8709, 0.4701, 0.8709, 0.4555, 0.8128, 0.4555, 0.8128, 0.4555, 0.8709, 0.4555, 0.8709, 0.4412, 0.8128, 0.4412, 0.8128, 0.591, 0.8709, 0.591, 0.8709, 0.5731, 0.8128, 0.5731, 0.8128, 0.5148, 0.8709, 0.5148, 0.8709, 0.5023, 0.8128, 0.5023, 0.8128, 0.6069, 0.8707, 0.6069, 0.8709, 0.591, 0.8128, 0.591, 0.8128, 0.6148, 0.8709, 0.6148, 0.8709, 0.6011, 0.8128, 0.6011, 0.8128, 0.5023, 0.8709, 0.5023, 0.8709, 0.4893, 0.8128, 0.4893, 0.8128, 0.5731, 0.8709, 0.5731, 0.8709, 0.5616, 0.8128, 0.5616, 0.8128, 0.6011, 0.8709, 0.6011, 0.8709, 0.5878, 0.8128, 0.5878, 0.8128, 0.4893, 0.8709, 0.4893, 0.8709, 0.4761, 0.8128, 0.4761, 0.8128, 0.5878, 0.8709, 0.5878, 0.8709, 0.5749, 0.8128, 0.5749, 0.8128, 0.4761, 0.8709, 0.4761, 0.8709, 0.4624, 0.8128, 0.4624, 0.8128, 0.5616, 0.8709, 0.5616, 0.8709, 0.5504, 0.8128, 0.5504, 0.8128, 0.5613, 0.8709, 0.5613, 0.8709, 0.5509, 0.8128, 0.5509, 0.8128, 0.5749, 0.8709, 0.5749, 0.8709, 0.5623, 0.8128, 0.5623, 0.8128, 0.5623, 0.8709, 0.5623, 0.8709, 0.55, 0.8128, 0.55, 0.8128, 0.5105, 0.8709, 0.5105, 0.8709, 0.5001, 0.8128, 0.5001, 0.8128, 0.6203, 0.8709, 0.6203, 0.8709, 0.6059, 0.8128, 0.6059, 0.8128, 0.5268, 0.8709, 0.5268, 0.8709, 0.5156, 0.8128, 0.5156, 0.8128, 0.5272, 0.8709, 0.5272, 0.8709, 0.5148, 0.8128, 0.5148, 0.8128, 0.6059, 0.8709, 0.6059, 0.8709, 0.5913, 0.8128, 0.5913, 0.8128, 0.504, 0.8709, 0.504, 0.8709, 0.4862, 0.8128, 0.4862, 0.8128, 0.55, 0.8709, 0.55, 0.8709, 0.5268, 0.8128, 0.5268, 0.8128, 0.5913, 0.8709, 0.5913, 0.8709, 0.5764, 0.8128, 0.5764, 0.8128, 0.4862, 0.8709, 0.4862, 0.8709, 0.4703, 0.8128, 0.4703, 0.8128, 0.5504, 0.8709, 0.5504, 0.8709, 0.5272, 0.8128, 0.5272, 0.8128, 0.5764, 0.8709, 0.5764, 0.8709, 0.5613, 0.8128, 0.5613, 0.8128, 0.5156, 0.8709, 0.5156, 0.8709, 0.504, 0.8128, 0.504, 0.8128, 0.5509, 0.8709, 0.5509, 0.8709, 0.5105, 0.8128, 0.5105, 0.8128, 0.5001, 0.8709, 0.5001, 0.8709, 0.485, 0.8128, 0.485, 0.8128, 0.485, 0.8709, 0.485, 0.8709, 0.4701, 0.8128, 0.4701, 0.8131, 0.751, 0.8745, 0.751, 0.8745, 0.7318, 0.8131, 0.7318, 0.8131, 0.7393, 0.8745, 0.7393, 0.8745, 0.7275, 0.8131, 0.7275, 0.8131, 0.7117, 0.8745, 0.7117, 0.8745, 0.6995, 0.8131, 0.6995, 0.8131, 0.7275, 0.8745, 0.7275, 0.8745, 0.7156, 0.8131, 0.7156, 0.8131, 0.7222, 0.8745, 0.7222, 0.8745, 0.7021, 0.8131, 0.7021, 0.8131, 0.7156, 0.8745, 0.7156, 0.8745, 0.7037, 0.8131, 0.7037, 0.8131, 0.7021, 0.8745, 0.7021, 0.8745, 0.683, 0.8131, 0.683, 0.8131, 0.6623, 0.8745, 0.6623, 0.8745, 0.6542, 0.8131, 0.6542, 0.8131, 0.6563, 0.8745, 0.6563, 0.8745, 0.6441, 0.8131, 0.6441, 0.8131, 0.6642, 0.8745, 0.6642, 0.8745, 0.6521, 0.8131, 0.6521, 0.8131, 0.6521, 0.8745, 0.6521, 0.8745, 0.6402, 0.8131, 0.6402, 0.8131, 0.6916, 0.8745, 0.6916, 0.8745, 0.6681, 0.8131, 0.6681, 0.8131, 0.7609, 0.8742, 0.7609, 0.8742, 0.749, 0.8131, 0.749, 0.8131, 0.6402, 0.8745, 0.6402, 0.8745, 0.6284, 0.8131, 0.6284, 0.8131, 0.7727, 0.8745, 0.7727, 0.8742, 0.7609, 0.8131, 0.7609, 0.8131, 0.6877, 0.8745, 0.6877, 0.8745, 0.6642, 0.8131, 0.6642, 0.8131, 0.7631, 0.8742, 0.7631, 0.8742, 0.7512, 0.8131, 0.7512, 0.8131, 0.7846, 0.8745, 0.7846, 0.8745, 0.7727, 0.8131, 0.7727, 0.8131, 0.749, 0.8742, 0.749, 0.8745, 0.7371, 0.8131, 0.7371, 0.8131, 0.6935, 0.8745, 0.6935, 0.8745, 0.6623, 0.8131, 0.6623, 0.8131, 0.7371, 0.8745, 0.7371, 0.8745, 0.7253, 0.8131, 0.7253, 0.8131, 0.7749, 0.8745, 0.7749, 0.8742, 0.7631, 0.8131, 0.7631, 0.8131, 0.6995, 0.8745, 0.6995, 0.8745, 0.6877, 0.8131, 0.6877, 0.8131, 0.7253, 0.8745, 0.7253, 0.8745, 0.7134, 0.8131, 0.7134, 0.8131, 0.7512, 0.8742, 0.7512, 0.8745, 0.7393, 0.8131, 0.7393, 0.8131, 0.6681, 0.8745, 0.6681, 0.8745, 0.6563, 0.8131, 0.6563, 0.8131, 0.7134, 0.8745, 0.7134, 0.8745, 0.7016, 0.8131, 0.7016, 0.8131, 0.7016, 0.8745, 0.7016, 0.8745, 0.6935, 0.8131, 0.6935, 0.8131, 0.6542, 0.8745, 0.6542, 0.8745, 0.6424, 0.8131, 0.6424, 0.8131, 0.7037, 0.8745, 0.7037, 0.8745, 0.6916, 0.8131, 0.6916, 0.8131, 0.7986, 0.8745, 0.7986, 0.8745, 0.7868, 0.8131, 0.7868, 0.8131, 0.7318, 0.8745, 0.7318, 0.8745, 0.7117, 0.8131, 0.7117, 0.8131, 0.7868, 0.8745, 0.7868, 0.8745, 0.7749, 0.8131, 0.7749, 0.8131, 0.751, 0.8131, 0.7683, 0.8745, 0.7683, 0.8745, 0.751, 0.8128, 0.4428, 0.8706, 0.4422, 0.8706, 0.461, 0.8706, 0.461, 0.8128, 0.4614, 0.8707, 0.6246, 0.8128, 0.6246, 0.813, 0.6069, 0.8707, 0.6069, 0.8707, 0.6069, 0.8745, 0.683, 0.8745, 0.6656, 0.8131, 0.6656, 0.8131, 0.683, 0.813, 0.7626, 0.8743, 0.7625, 0.8743, 0.6987, 0.813, 0.6987, 0.8744, 0.7618, 0.8744, 0.7014, 0.8134, 0.7011, 0.8134, 0.7623, 0.2814, 0.9477, 0.2814, 0.988, 0.2195, 0.988, 0.2195, 0.9477, 0.2812, 0.6324, 0.2189, 0.6324, 0.2189, 0.6108, 0.2812, 0.6108, 0.8745, 0.775, 0.8745, 0.7356, 0.8482, 0.7356, 0.8131, 0.7356, 0.8131, 0.775, 0.8225, 0.5566, 0.8225, 0.6022, 0.8448, 0.6022, 0.8712, 0.6022, 0.8712, 0.5566, 0.003511, 0.9173, 0.02793, 0.9173, 0.02793, 0.9102, 0.003511, 0.9102, 0.8226, 0.6023, 0.8226, 0.5564, 0.8128, 0.5564, 0.8128, 0.6023, 0.02506, 0.6045, 0.02308, 0.6045, 0.02308, 0.5449, 0.02506, 0.5449, 0.01768, 0.6908, 0.01315, 0.6912, 0.01315, 0.675, 0.01768, 0.6755, 0.01768, 0.7114, 0.01315, 0.7131, 0.01315, 0.7075, 0.01768, 0.7061, 0.01768, 0.786, 0.01315, 0.7856, 0.01315, 0.7795, 0.01768, 0.7803, 0.01768, 0.7061, 0.01315, 0.7075, 0.01315, 0.7016, 0.01768, 0.7005, 0.01768, 0.6085, 0.01315, 0.6095, 0.01315, 0.6035, 0.01768, 0.6028, 0.01768, 0.7005, 0.01315, 0.7016, 0.01315, 0.6955, 0.01768, 0.6948, 0.01768, 0.7212, 0.01315, 0.7235, 0.01315, 0.7185, 0.01768, 0.7164, 0.01768, 0.6948, 0.01315, 0.6955, 0.01315, 0.6912, 0.01768, 0.6908, 0.01768, 0.5669, 0.01315, 0.5673, 0.01315, 0.5375, 0.01768, 0.537, 0.01768, 0.6714, 0.01315, 0.6707, 0.01315, 0.6647, 0.01768, 0.6657, 0.01768, 0.6498, 0.01315, 0.6478, 0.01315, 0.6428, 0.01768, 0.6451, 0.01768, 0.6302, 0.01315, 0.627, 0.01315, 0.6242, 0.01768, 0.6276, 0.01768, 0.6657, 0.01315, 0.6647, 0.01315, 0.6588, 0.01768, 0.6602, 0.01768, 0.8021, 0.01315, 0.8027, 0.01315, 0.7921, 0.01768, 0.7921, 0.01768, 0.7255, 0.01315, 0.7281, 0.01315, 0.7235, 0.01768, 0.7212, 0.01768, 0.6602, 0.01315, 0.6588, 0.01315, 0.6531, 0.01768, 0.6549, 0.01768, 0.8121, 0.01315, 0.812, 0.01315, 0.8027, 0.01768, 0.8021, 0.01768, 0.7164, 0.01315, 0.7185, 0.01315, 0.7131, 0.01768, 0.7114, 0.01768, 0.852, 0.01315, 0.8519, 0.01315, 0.822, 0.01768, 0.8221, 0.01768, 0.6407, 0.01315, 0.6381, 0.01315, 0.634, 0.01768, 0.6368, 0.01768, 0.8221, 0.01315, 0.822, 0.01315, 0.812, 0.01768, 0.8121, 0.01768, 0.7921, 0.01315, 0.7921, 0.01315, 0.7856, 0.01768, 0.786, 0.01768, 0.6549, 0.01315, 0.6531, 0.01315, 0.6478, 0.01768, 0.6498, 0.01768, 0.6368, 0.01315, 0.634, 0.01315, 0.6302, 0.01768, 0.6333, 0.01768, 0.5968, 0.01315, 0.5971, 0.01315, 0.5865, 0.01768, 0.5868, 0.01768, 0.6451, 0.01315, 0.6428, 0.01315, 0.6381, 0.01768, 0.6407, 0.01768, 0.6333, 0.01315, 0.6302, 0.01315, 0.627, 0.01768, 0.6302, 0.01768, 0.5868, 0.01315, 0.5865, 0.01315, 0.5772, 0.01768, 0.5769, 0.01768, 0.6755, 0.01315, 0.675, 0.01315, 0.6707, 0.01768, 0.6714, 0.01768, 0.6028, 0.01315, 0.6035, 0.01315, 0.5971, 0.01768, 0.5968, 0.01768, 0.537, 0.01315, 0.5375, 0.01315, 0.5335, 0.01768, 0.5331, 0.01768, 0.7692, 0.01315, 0.7678, 0.01315, 0.7621, 0.01768, 0.7638, 0.01768, 0.7638, 0.01315, 0.7621, 0.01315, 0.7471, 0.01768, 0.7588, 0.01768, 0.856, 0.01315, 0.8559, 0.01315, 0.8519, 0.01768, 0.852, 0.01768, 0.6276, 0.01315, 0.6242, 0.01315, 0.6095, 0.01768, 0.6085, 0.01768, 0.5769, 0.01315, 0.5772, 0.01315, 0.5673, 0.01768, 0.5669, 0.01768, 0.7588, 0.01315, 0.7471, 0.01315, 0.7323, 0.01768, 0.7295, 0.01768, 0.7803, 0.01315, 0.7795, 0.01315, 0.7678, 0.01768, 0.7692, 0.01768, 0.7295, 0.01315, 0.7323, 0.01315, 0.7281, 0.01768, 0.7255, 0.1299, 0.8059, 0.183, 0.8059, 0.183, 0.8188, 0.1299, 0.8188, 0.1299, 0.7174, 0.183, 0.7174, 0.183, 0.7282, 0.1299, 0.7282, 0.1299, 0.7497, 0.183, 0.7497, 0.183, 0.7602, 0.1299, 0.7602, 0.1299, 0.484, 0.183, 0.484, 0.183, 0.4888, 0.1299, 0.4888, 0.1299, 0.8188, 0.183, 0.8188, 0.183, 0.8301, 0.1299, 0.8301, 0.1299, 0.9374, 0.183, 0.9374, 0.183, 0.9493, 0.1299, 0.9493, 0.1299, 0.6551, 0.183, 0.6551, 0.183, 0.6606, 0.1299, 0.6606, 0.1299, 0.7981, 0.183, 0.7981, 0.183, 0.8059, 0.1299, 0.8059, 0.1299, 0.8301, 0.183, 0.8301, 0.183, 0.8422, 0.1299, 0.8422, 0.1299, 0.5231, 0.183, 0.5231, 0.183, 0.5332, 0.1299, 0.5332, 0.1299, 0.5332, 0.183, 0.5332, 0.183, 0.5434, 0.1299, 0.5434, 0.1299, 0.8422, 0.183, 0.8422, 0.183, 0.8786, 0.1299, 0.8786, 0.1299, 0.7706, 0.183, 0.7706, 0.183, 0.7893, 0.1299, 0.7893, 0.1299, 0.5434, 0.183, 0.5434, 0.183, 0.5539, 0.1299, 0.5539, 0.1299, 0.9014, 0.183, 0.9014, 0.183, 0.9374, 0.1299, 0.9374, 0.1299, 0.5053, 0.183, 0.5053, 0.183, 0.5231, 0.1299, 0.5231, 0.1299, 0.8919, 0.183, 0.8919, 0.183, 0.8966, 0.1299, 0.8966, 0.1299, 0.5539, 0.183, 0.5539, 0.183, 0.5647, 0.1299, 0.5647, 0.1299, 0.8786, 0.183, 0.8786, 0.183, 0.8834, 0.1299, 0.8834, 0.1347, 0.6436, 0.1823, 0.6436, 0.1823, 0.8904, 0.1347, 0.8904, 0.1299, 0.6334, 0.183, 0.6334, 0.183, 0.6551, 0.1299, 0.6551, 0.1299, 0.597, 0.183, 0.597, 0.183, 0.6075, 0.1299, 0.6075, 0.1299, 0.8966, 0.183, 0.8966, 0.183, 0.9014, 0.1299, 0.9014, 0.1299, 0.4971, 0.183, 0.4971, 0.183, 0.5053, 0.1299, 0.5053, 0.1299, 0.6075, 0.183, 0.6075, 0.183, 0.6177, 0.1299, 0.6177, 0.1299, 0.7893, 0.183, 0.7893, 0.183, 0.7981, 0.1299, 0.7981, 0.1299, 0.6177, 0.183, 0.6177, 0.183, 0.6275, 0.1299, 0.6275, 0.1299, 0.5755, 0.183, 0.5755, 0.183, 0.5863, 0.1299, 0.5863, 0.1299, 0.6275, 0.183, 0.6275, 0.183, 0.6334, 0.1299, 0.6334, 0.1299, 0.6666, 0.183, 0.6666, 0.183, 0.676, 0.1299, 0.676, 0.1299, 0.7066, 0.183, 0.7066, 0.183, 0.7174, 0.1299, 0.7174, 0.1299, 0.7602, 0.183, 0.7602, 0.183, 0.7706, 0.1299, 0.7706, 0.1299, 0.676, 0.183, 0.676, 0.183, 0.6858, 0.1299, 0.6858, 0.1299, 0.9606, 0.183, 0.9606, 0.183, 0.9733, 0.1299, 0.9733, 0.1299, 0.5647, 0.183, 0.5647, 0.183, 0.5755, 0.1299, 0.5755, 0.1299, 0.6858, 0.183, 0.6858, 0.183, 0.6961, 0.1299, 0.6961, 0.1299, 0.9493, 0.183, 0.9493, 0.183, 0.9606, 0.1299, 0.9606, 0.1299, 0.5863, 0.183, 0.5863, 0.183, 0.597, 0.1299, 0.597, 0.1299, 0.7282, 0.183, 0.7282, 0.183, 0.739, 0.1299, 0.739, 0.1299, 0.9733, 0.183, 0.9733, 0.183, 0.981, 0.1299, 0.981, 0.1299, 0.6961, 0.183, 0.6961, 0.183, 0.7066, 0.1299, 0.7066, 0.1299, 0.739, 0.183, 0.739, 0.183, 0.7497, 0.1299, 0.7497, 0.005145, 0.3493, 0.005145, 0.01532, 0.005538, 0.005145, 0.01665, 0.005145, 0.09996, 0.005145, 0.1277, 0.005145, 0.1537, 0.005145, 0.1833, 0.005145, 0.2012, 0.005176, 0.2182, 0.008182, 0.251, 0.01813, 0.2668, 0.02606, 0.2817, 0.035, 0.2957, 0.04536, 0.3085, 0.05703, 0.3202, 0.06992, 0.3306, 0.08388, 0.3395, 0.09879, 0.3469, 0.1145, 0.3528, 0.1309, 0.357, 0.1477, 0.3575, 0.1597, 0.3575, 0.2049, 0.357, 0.2169, 0.3528, 0.2337, 0.3469, 0.2501, 0.3395, 0.2658, 0.3306, 0.2807, 0.3202, 0.2947, 0.3085, 0.3076, 0.2957, 0.3193, 0.2817, 0.3296, 0.2668, 0.3385, 0.251, 0.3465, 0.2182, 0.3564, 0.2012, 0.3594, 0.1833, 0.3595, 0.1537, 0.3595, 0.1277, 0.3595, 0.09996, 0.3595, 0.01665, 0.3595, 0.005538, 0.3595, 0.8132, 0.5802, 0.874, 0.5802, 0.874, 0.5201, 0.8132, 0.442, 0.4194, 0.7061, 0.4554, 0.7061, 0.4554, 0.7457, 0.4194, 0.7457, 0.0033, 0.8168, 0.02775, 0.8168, 0.02775, 0.8184, 0.0033, 0.8184, 0.02775, 0.808, 0.0033, 0.808, 0.0033, 0.8064, 0.02775, 0.8064, 0.591, 0.7204, 0.591, 0.7404, 0.5882, 0.7404, 0.5882, 0.7204, 0.4194, 0.4229, 0.4554, 0.4229, 0.4554, 0.4553, 0.4194, 0.4553, 0.5947, 0.5905, 0.5947, 0.5504, 0.6553, 0.5504, 0.6553, 0.5905, 0.7115, 0.9135, 0.7115, 0.9236, 0.6963, 0.9236, 0.6963, 0.9135, 0.6963, 0.9236, 0.7115, 0.9236, 0.7115, 0.9589, 0.7039, 0.9533, 0.6963, 0.9533, 0.4194, 0.3908, 0.4554, 0.3298, 0.4554, 0.3986, 0.4194, 0.4553, 0.4554, 0.4553, 0.4554, 0.5516, 0.4194, 0.5516, 0.4196, 0.5407, 0.4488, 0.5407, 0.4548, 0.5407, 0.4196, 0.5505, 0.4194, 0.3957, 0.4554, 0.3957, 0.4554, 0.5028, 0.4194, 0.5028, 0.4196, 0.3566, 0.4196, 0.3472, 0.4548, 0.3566, 0.4488, 0.3566, 0.7115, 0.9135, 0.6963, 0.9135, 0.6963, 0.906, 0.7039, 0.906, 0.7115, 0.9005, 0.4554, 0.4229, 0.4194, 0.4229, 0.4194, 0.3986, 0.4554, 0.3986, 0.3746, 0.9523, 0.3131, 0.9523, 0.3131, 0.9397, 0.3131, 0.8908, 0.3746, 0.8908, 0.7344, 0.9528, 0.7036, 0.9528, 0.7036, 0.922, 0.7344, 0.922, 0.4554, 0.8579, 0.4194, 0.8579, 0.4194, 0.7761, 0.4554, 0.7761, 0.4554, 0.6204, 0.4194, 0.5597, 0.4554, 0.5516, 0.4194, 0.6395, 0.4554, 0.6395, 0.4554, 0.718, 0.4194, 0.718, 0.6552, 0.581, 0.5941, 0.581, 0.5941, 0.4695, 0.6552, 0.4695, 0.4554, 0.7989, 0.4194, 0.7989, 0.4194, 0.718, 0.4554, 0.718, 0.7344, 0.9528, 0.7036, 0.9528, 0.7036, 0.922, 0.7344, 0.922, 0.4194, 0.5838, 0.4554, 0.5838, 0.4554, 0.6622, 0.4194, 0.6622, 0.4194, 0.5028, 0.4554, 0.5028, 0.4554, 0.5838, 0.4194, 0.5838, 0.6552, 0.581, 0.5941, 0.581, 0.5941, 0.4695, 0.6552, 0.4695, 0.4554, 0.9535, 0.4194, 0.9535, 0.4194, 0.8717, 0.4554, 0.8717, 0.8554, 0.8726, 0.8554, 0.9022, 0.8309, 0.9022, 0.8309, 0.8726, 0.7842, 0.8639, 0.7635, 0.8639, 0.7537, 0.8639, 0.7537, 0.8481, 0.7842, 0.8481, 0.7157, 0.9155, 0.6878, 0.921, 0.6878, 0.8896, 0.7157, 0.8896, 0.6878, 0.9683, 0.7157, 0.9739, 0.7157, 0.9998, 0.6878, 0.9998, 0.7914, 0.8481, 0.8036, 0.8481, 0.8159, 0.8481, 0.8159, 0.8639, 0.7914, 0.8639, 0.6878, 0.921, 0.7157, 0.9155, 0.7157, 0.9739, 0.6878, 0.9683, 0.7157, 0.9155, 0.7157, 0.8896, 0.7435, 0.8896, 0.7435, 0.9155, 0.7832, 0.8481, 0.7954, 0.8481, 0.8075, 0.8481, 0.8075, 0.8639, 0.7832, 0.8639, 0.8605, 0.8639, 0.8506, 0.8639, 0.83, 0.8639, 0.83, 0.8481, 0.8605, 0.8481, 0.7842, 0.8639, 0.7842, 0.8481, 0.83, 0.8481, 0.83, 0.8639, 0.79, 0.9022, 0.79, 0.8727, 0.8519, 0.8727, 0.8519, 0.9022, 0.5953, 0.5678, 0.6255, 0.5779, 0.6557, 0.5779, 0.6557, 0.6632, 0.6255, 0.6632, 0.5953, 0.6733, 0.8213, 0.8725, 0.8442, 0.8725, 0.8442, 0.902, 0.8213, 0.902, 0.8023, 0.8723, 0.8259, 0.8723, 0.8259, 0.9019, 0.8023, 0.9019, 0.863, 0.8725, 0.863, 0.902, 0.8385, 0.902, 0.8385, 0.8725, 0.5946, 0.3901, 0.6551, 0.3901, 0.6551, 0.4503, 0.5946, 0.4503, 0.7781, 0.9019, 0.7781, 0.8723, 0.8023, 0.8723, 0.8023, 0.9019, 0.7157, 0.9998, 0.7157, 0.9739, 0.7435, 0.9739, 0.7435, 0.9998, 0.5946, 0.5718, 0.6557, 0.5718, 0.6557, 0.635, 0.5946, 0.635, 0.7854, 0.902, 0.7854, 0.8725, 0.8091, 0.8725, 0.8091, 0.902, 0.5953, 0.72, 0.5953, 0.6733, 0.6255, 0.6632, 0.6255, 0.7016, 0.6255, 0.72, 0.5953, 0.5211, 0.6255, 0.5211, 0.6255, 0.5395, 0.6255, 0.5779, 0.5953, 0.5678, 0.6255, 0.5211, 0.6557, 0.5211, 0.6557, 0.5395, 0.6255, 0.5395, 0.6255, 0.72, 0.6255, 0.7016, 0.6557, 0.7016, 0.6557, 0.72, 0.3746, 0.8907, 0.3131, 0.8907, 0.3131, 0.9397, 0.3131, 0.9526, 0.3746, 0.9526, 0.01305, 0.7275, 0.01305, 0.7082, 0.01882, 0.7082, 0.01882, 0.7275, 0.5947, 0.5905, 0.6553, 0.5905, 0.6553, 0.7098, 0.6553, 0.7199, 0.625, 0.7199, 0.5947, 0.7321, 0.5947, 0.5504, 0.5947, 0.4979, 0.625, 0.5105, 0.6553, 0.5105, 0.6553, 0.5202, 0.6553, 0.5504, 0.4554, 0.8826, 0.4554, 0.9257, 0.4194, 0.9256, 0.4194, 0.8826, 0.4194, 0.278, 0.4554, 0.2779, 0.4554, 0.3212, 0.4194, 0.3213, 0.7115, 0.9005, 0.7039, 0.906, 0.7039, 0.888, 0.7039, 0.8746, 0.7115, 0.8746, 0.7115, 0.9848, 0.7039, 0.9848, 0.7039, 0.9715, 0.7039, 0.9533, 0.7115, 0.9589, 0.4554, 0.9535, 0.4554, 0.9944, 0.4194, 0.9944, 0.4194, 0.9535, 0.4194, 0.7989, 0.4554, 0.7989, 0.4554, 0.8394, 0.4194, 0.8394, 0.4554, 0.9761, 0.4194, 0.9256, 0.4554, 0.9257, 0.000469, 0.398, 0.000469, 0.378, 0.03059, 0.378, 0.625, 0.4479, 0.625, 0.5105, 0.5947, 0.4979, 0.625, 0.7824, 0.5947, 0.8358, 0.5947, 0.7321, 0.01305, 0.7082, 0.01311, 0.6821, 0.01882, 0.6775, 0.01882, 0.7082, 0.0139, 0.6972, 0.0139, 0.6664, 0.01971, 0.6711, 0.01968, 0.6972, 0.01968, 0.7269, 0.0139, 0.7269, 0.0139, 0.7074, 0.01968, 0.7074, 0.5947, 0.4979, 0.5947, 0.3942, 0.625, 0.4479, 0.5947, 0.3942, 0.625, 0.3942, 0.625, 0.4479, 0.5947, 0.7321, 0.625, 0.7199, 0.625, 0.7824, 0.625, 0.7824, 0.625, 0.8358, 0.5947, 0.8358, 0.781, 0.9376, 0.8439, 0.9376, 0.8127, 0.9694, 0.781, 0.9376, 0.8439, 0.9376, 0.8127, 0.9694, 0.06349, 0.9377, 0.09286, 0.9329, 0.09286, 0.962, 0.06349, 0.9571, 0.06349, 0.9453, 0.06349, 0.9418, 0.06349, 0.9571, 0.09286, 0.962, 0.09269, 0.9893, 0.06349, 0.9893, 0.06349, 0.9377, 0.06349, 0.9139, 0.09321, 0.9139, 0.09286, 0.9329, 0.06323, 0.928, 0.09286, 0.9329, 0.09321, 0.9139, 0.06323, 0.9139, 0.06323, 0.9188, 0.06323, 0.9845, 0.06323, 0.9893, 0.09269, 0.9893, 0.09286, 0.962, 0.06323, 0.9668, 0.8713, 0.611, 0.8713, 0.4475, 0.8422, 0.4475, 0.8131, 0.4475, 0.8131, 0.4784, 0.8131, 0.5906, 0.8131, 0.611, 0.8449, 0.611, 0.09286, 0.9329, 0.06323, 0.928, 0.06323, 0.9668, 0.09286, 0.962, 0.281, 0.7254, 0.281, 0.7872, 0.2191, 0.7872, 0.2191, 0.7254, 0.2191, 0.7872, 0.2191, 0.7254, 0.281, 0.7254, 0.281, 0.7872, 0.0003485, 0.6271, 0.0003485, 0.614, 0.0003485, 0.614, 0.0003485, 0.6271, 0.0003485, 0.6484, 0.0003485, 0.6271, 0.0003485, 0.6271, 0.0003485, 0.6484, 0.02796, 0.9171, 0.003599, 0.9171, 0.003599, 0.9101, 0.02796, 0.9101, 0.0003485, 0.536, 0.0003485, 0.523, 0.0003485, 0.523, 0.0003485, 0.536, 0.8404, 0.8628, 0.8403, 0.8976, 0.8554, 0.8976, 0.8554, 0.8628, 0.8554, 0.8628, 0.8043, 0.9068, 0.7891, 0.9068, 0.7891, 0.9068, 0.7891, 0.8713, 0.8043, 0.8713])
me_cylinder.materials.append(mat_material_001)
me_cylinder.use_remesh_fix_poles = True
me_cylinder.use_remesh_preserve_attributes = False
me_cylinder.update()
me_cube = bpy.data.meshes.new('Cube')
me_cube.from_pydata([(-7.0, 1.0, 1.0), (-7.0, 1.0, -1.0), (-7.0, -1.0, 1.0), (-7.0, -1.0, -1.0), (-9.0, 1.0, 1.0), (-9.0, 1.0, -1.0), (-9.0, -1.0, 1.0), (-9.0, -1.0, -1.0), (-4.0, 1.0, 1.0), (-4.0, 1.0, -1.0), (-4.0, -1.0, 1.0), (-4.0, -1.0, -1.0), (-6.0, 1.0, 1.0), (-6.0, 1.0, -1.0), (-6.0, -1.0, 1.0), (-6.0, -1.0, -1.0), (-1.0, 1.0, 1.0), (-1.0, 1.0, -1.0), (-1.0, -1.0, 1.0), (-1.0, -1.0, -1.0), (-3.0, 1.0, 1.0), (-3.0, 1.0, -1.0), (-3.0, -1.0, 1.0), (-3.0, -1.0, -1.0), (-11.0, -3.0, -1.0), (-11.0, -3.0, 1.0), (-11.0, -1.0, -1.0), (-11.0, -1.0, 1.0), (-9.0, -3.0, -1.0), (-9.0, -3.0, 1.0), (-9.0, -1.0, -1.0), (-9.0, -1.0, 1.0), (-11.0, -6.0, -1.0), (-11.0, -6.0, 1.0), (-11.0, -4.0, -1.0), (-11.0, -4.0, 1.0), (-9.0, -6.0, -1.0), (-9.0, -6.0, 1.0), (-9.0, -4.0, -1.0), (-9.0, -4.0, 1.0), (-11.0, -9.0, -1.0), (-11.0, -9.0, 1.0), (-11.0, -7.0, -1.0), (-11.0, -7.0, 1.0), (-9.0, -9.0, -1.0), (-9.0, -9.0, 1.0), (-9.0, -7.0, -1.0), (-9.0, -7.0, 1.0), (-13.0, -11.0, -1.0), (-13.0, -11.0, 1.0), (-13.0, -9.0, -1.0), (-13.0, -9.0, 1.0), (-11.0, -11.0, -1.0), (-11.0, -11.0, 1.0), (-11.0, -9.0, -1.0), (-11.0, -9.0, 1.0), (-16.0, -11.0, -1.0), (-16.0, -11.0, 1.0), (-16.0, -9.0, -1.0), (-16.0, -9.0, 1.0), (-14.0, -11.0, -1.0), (-14.0, -11.0, 1.0), (-14.0, -9.0, -1.0), (-14.0, -9.0, 1.0), (-19.0, -11.0, -1.0), (-19.0, -11.0, 1.0), (-19.0, -9.0, -1.0), (-19.0, -9.0, 1.0), (-17.0, -11.0, -1.0), (-17.0, -11.0, 1.0), (-17.0, -9.0, -1.0), (-17.0, -9.0, 1.0), (-21.0, -9.0, -1.0), (-21.0, -9.0, 1.0), (-21.0, -7.0, -1.0), (-21.0, -7.0, 1.0), (-19.0, -9.0, -1.0), (-19.0, -9.0, 1.0), (-19.0, -7.0, -1.0), (-19.0, -7.0, 1.0), (7.0, -1.0, -1.0), (7.0, -1.0, 1.0), (7.0, 1.0, -1.0), (7.0, 1.0, 1.0), (9.0, -1.0, -1.0), (9.0, -1.0, 1.0), (9.0, 1.0, -1.0), (9.0, 1.0, 1.0), (9.0, -3.0, -1.0), (9.0, -3.0, 1.0), (9.0, -1.0, -1.0), (9.0, -1.0, 1.0), (11.0, -3.0, -1.0), (11.0, -3.0, 1.0), (11.0, -1.0, -1.0), (11.0, -1.0, 1.0), (9.0, -6.0, -1.0), (9.0, -6.0, 1.0), (9.0, -4.0, -1.0), (9.0, -4.0, 1.0), (11.0, -6.0, -1.0), (11.0, -6.0, 1.0), (11.0, -4.0, -1.0), (11.0, -4.0, 1.0), (9.0, -9.0, -1.0), (9.0, -9.0, 1.0), (9.0, -7.0, -1.0), (9.0, -7.0, 1.0), (11.0, -9.0, -1.0), (11.0, -9.0, 1.0), (11.0, -7.0, -1.0), (11.0, -7.0, 1.0), (11.0, -11.0, -1.0), (11.0, -11.0, 1.0), (11.0, -9.0, -1.0), (11.0, -9.0, 1.0), (13.0, -11.0, -1.0), (13.0, -11.0, 1.0), (13.0, -9.0, -1.0), (13.0, -9.0, 1.0), (14.0, -11.0, -1.0), (14.0, -11.0, 1.0), (14.0, -9.0, -1.0), (14.0, -9.0, 1.0), (16.0, -11.0, -1.0), (16.0, -11.0, 1.0), (16.0, -9.0, -1.0), (16.0, -9.0, 1.0), (17.0, -11.0, -1.0), (17.0, -11.0, 1.0), (17.0, -9.0, -1.0), (17.0, -9.0, 1.0), (19.0, -11.0, -1.0), (19.0, -11.0, 1.0), (19.0, -9.0, -1.0), (19.0, -9.0, 1.0), (19.0, -9.0, -1.0), (19.0, -9.0, 1.0), (19.0, -7.0, -1.0), (19.0, -7.0, 1.0), (21.0, -9.0, -1.0), (21.0, -9.0, 1.0), (21.0, -7.0, -1.0), (21.0, -7.0, 1.0), (-3.0, -1.0, 3.0), (-3.0, -1.0, 9.0), (-3.0, 1.0, 3.0), (-3.0, 1.0, 9.0), (3.0, -1.0, 3.0), (3.0, -1.0, 9.0), (3.0, 1.0, 3.0), (3.0, 1.0, 9.0), (-9.0, -1.0, 3.0), (-9.0, -1.0, 9.0), (-9.0, 1.0, 3.0), (-9.0, 1.0, 9.0), (-4.0, -1.0, 3.0), (-4.0, -1.0, 9.0), (-4.0, 1.0, 3.0), (-4.0, 1.0, 9.0), (-11.0, -9.0, 3.0), (-11.0, -9.0, 9.0), (-11.0, -1.0, 3.0), (-11.0, -1.0, 9.0), (-9.0, -9.0, 3.0), (-9.0, -9.0, 9.0), (-9.0, -1.0, 3.0), (-9.0, -1.0, 9.0), (-19.0, -11.0, 3.0), (-19.0, -11.0, 9.0), (-19.0, -9.0, 3.0), (-19.0, -9.0, 9.0), (-11.0, -11.0, 3.0), (-11.0, -11.0, 9.0), (-11.0, -9.0, 3.0), (-11.0, -9.0, 9.0), (-21.0, -9.0, 3.0), (-21.0, -9.0, 9.0), (-21.0, -6.0, 3.0), (-21.0, -6.0, 9.0), (-19.0, -9.0, 3.0), (-19.0, -9.0, 9.0), (-19.0, -6.0, 3.0), (-19.0, -6.0, 9.0), (9.0, -9.0, 3.0), (9.0, -9.0, 9.0), (9.0, -1.0, 3.0), (9.0, -1.0, 9.0), (11.0, -9.0, 3.0), (11.0, -9.0, 9.0), (11.0, -1.0, 3.0), (11.0, -1.0, 9.0), (11.0, -11.0, 3.0), (11.0, -11.0, 9.0), (11.0, -9.0, 3.0), (11.0, -9.0, 9.0), (19.0, -11.0, 3.0), (19.0, -11.0, 9.0), (19.0, -9.0, 3.0), (19.0, -9.0, 9.0), (19.0, -9.0, 3.0), (19.0, -9.0, 9.0), (19.0, -6.0, 3.0), (19.0, -6.0, 9.0), (21.0, -9.0, 3.0), (21.0, -9.0, 9.0), (21.0, -6.0, 3.0), (21.0, -6.0, 9.0), (4.0, -1.0, 3.0), (4.0, -1.0, 9.0), (4.0, 1.0, 3.0), (4.0, 1.0, 9.0), (9.0, -1.0, 3.0), (9.0, -1.0, 9.0), (9.0, 1.0, 3.0), (9.0, 1.0, 9.0), (-45.45, -21.62, 9.828), (-45.45, -21.62, 19.16), (-45.45, -18.38, 9.828), (-45.45, -18.38, 19.16), (-16.44, -21.62, 9.828), (-16.44, -21.62, 19.16), (-16.44, -18.38, 9.828), (-16.44, -18.38, 19.16), (-43.48, -33.33, 9.828), (-43.48, -33.33, 19.16), (-44.32, -30.2, 9.828), (-44.32, -30.2, 19.16), (-15.46, -25.82, 9.828), (-15.46, -25.82, 19.16), (-16.3, -22.69, 9.828), (-16.3, -22.69, 19.16), (-38.55, -44.13, 9.828), (-38.55, -44.13, 19.16), (-40.17, -41.32, 9.828), (-40.17, -41.32, 19.16), (-13.43, -29.63, 9.828), (-13.43, -29.63, 19.16), (-15.05, -26.82, 9.828), (-15.05, -26.82, 19.16), (-30.99, -53.28, 9.828), (-30.99, -53.28, 19.16), (-33.28, -50.99, 9.828), (-33.28, -50.99, 19.16), (-10.48, -32.77, 9.828), (-10.48, -32.77, 19.16), (-12.77, -30.48, 9.828), (-12.77, -30.48, 19.16), (-21.32, -60.17, 9.828), (-21.32, -60.17, 19.16), (-24.13, -58.55, 9.828), (-24.13, -58.55, 19.16), (-6.818, -35.05, 9.828), (-6.818, -35.05, 19.16), (-9.626, -33.43, 9.828), (-9.626, -33.43, 19.16), (-10.2, -64.32, 9.828), (-10.2, -64.32, 19.16), (-13.33, -63.48, 9.828), (-13.33, -63.48, 19.16), (-2.691, -36.3, 9.828), (-2.691, -36.3, 19.16), (-5.822, -35.46, 9.828), (-5.822, -35.46, 19.16), (1.621, -65.45, 9.828), (1.621, -65.45, 19.16), (-1.621, -65.45, 9.828), (-1.621, -65.45, 19.16), (1.621, -36.44, 9.828), (1.621, -36.44, 19.16), (-1.621, -36.44, 9.828), (-1.621, -36.44, 19.16), (13.33, -63.48, 9.828), (13.33, -63.48, 19.16), (10.2, -64.32, 9.828), (10.2, -64.32, 19.16), (5.822, -35.46, 9.828), (5.822, -35.46, 19.16), (2.691, -36.3, 9.828), (2.691, -36.3, 19.16), (24.13, -58.55, 9.828), (24.13, -58.55, 19.16), (21.32, -60.17, 9.828), (21.32, -60.17, 19.16), (9.626, -33.43, 9.828), (9.626, -33.43, 19.16), (6.818, -35.05, 9.828), (6.818, -35.05, 19.16), (33.28, -50.99, 9.828), (33.28, -50.99, 19.16), (30.99, -53.28, 9.828), (30.99, -53.28, 19.16), (12.77, -30.48, 9.828), (12.77, -30.48, 19.16), (10.48, -32.77, 9.828), (10.48, -32.77, 19.16), (40.17, -41.32, 9.828), (40.17, -41.32, 19.16), (38.55, -44.13, 9.828), (38.55, -44.13, 19.16), (15.05, -26.82, 9.828), (15.05, -26.82, 19.16), (13.43, -29.63, 9.828), (13.43, -29.63, 19.16), (44.32, -30.2, 9.828), (44.32, -30.2, 19.16), (43.48, -33.33, 9.828), (43.48, -33.33, 19.16), (16.3, -22.69, 9.828), (16.3, -22.69, 19.16), (15.46, -25.82, 9.828), (15.46, -25.82, 19.16), (45.45, -18.38, 9.828), (45.45, -18.38, 19.16), (45.45, -21.62, 9.828), (45.45, -21.62, 19.16), (16.44, -18.38, 9.828), (16.44, -18.38, 19.16), (16.44, -21.62, 9.828), (16.44, -21.62, 19.16), (45.45, -10.38, 9.828), (45.45, -10.38, 19.16), (45.45, -13.62, 9.828), (45.45, -13.62, 19.16), (25.21, -10.38, 9.828), (25.21, -10.38, 19.16), (25.21, -13.62, 9.828), (25.21, -13.62, 19.16), (-45.45, -13.62, 9.828), (-45.45, -13.62, 19.16), (-45.45, -10.38, 9.828), (-45.45, -10.38, 19.16), (-25.21, -13.62, 9.828), (-25.21, -13.62, 19.16), (-25.21, -10.38, 9.828), (-25.21, -10.38, 19.16), (45.45, -4.379, 11.83), (45.45, -4.379, 19.16), (45.45, -7.621, 11.83), (45.45, -7.621, 19.16), (25.21, -4.379, 11.83), (25.21, -4.379, 19.16), (25.21, -7.621, 11.83), (25.21, -7.621, 19.16), (-45.45, -7.621, 11.83), (-45.45, -7.621, 19.16), (-45.45, -4.379, 11.83), (-45.45, -4.379, 19.16), (-25.21, -7.621, 11.83), (-25.21, -7.621, 19.16), (-25.21, -4.379, 11.83), (-25.21, -4.379, 19.16), (45.45, 2.621, 11.83), (45.45, 2.621, 19.16), (45.45, -0.6207, 11.83), (45.45, -0.6207, 19.16), (25.21, 2.621, 11.83), (25.21, 2.621, 19.16), (25.21, -0.6207, 11.83), (25.21, -0.6207, 19.16), (-45.45, -0.6207, 11.83), (-45.45, -0.6207, 19.16), (-45.45, 2.621, 11.83), (-45.45, 2.621, 19.16), (-25.21, -0.6207, 11.83), (-25.21, -0.6207, 19.16), (-25.21, 2.621, 11.83), (-25.21, 2.621, 19.16), (45.45, 9.621, 11.83), (45.45, 9.621, 19.16), (45.45, 6.379, 11.83), (45.45, 6.379, 19.16), (25.21, 9.621, 11.83), (25.21, 9.621, 19.16), (25.21, 6.379, 11.83), (25.21, 6.379, 19.16), (-45.45, 6.379, 11.83), (-45.45, 6.379, 19.16), (-45.45, 9.621, 11.83), (-45.45, 9.621, 19.16), (-25.21, 6.379, 11.83), (-25.21, 6.379, 19.16), (-25.21, 9.621, 11.83), (-25.21, 9.621, 19.16), (24.71, 19.06, 12.61), (24.71, 19.06, 18.97), (27.95, 19.06, 12.61), (27.95, 19.06, 18.97), (24.71, 8.942, 12.61), (24.71, 8.942, 18.97), (27.95, 8.942, 12.61), (27.95, 8.942, 18.97), (17.71, 19.06, 12.61), (17.71, 19.06, 18.97), (20.95, 19.06, 12.61), (20.95, 19.06, 18.97), (17.71, 8.942, 12.61), (17.71, 8.942, 18.97), (20.95, 8.942, 12.61), (20.95, 8.942, 18.97), (10.71, 19.06, 12.61), (10.71, 19.06, 18.97), (13.95, 19.06, 12.61), (13.95, 19.06, 18.97), (10.71, 8.942, 12.61), (10.71, 8.942, 18.97), (13.95, 8.942, 12.61), (13.95, 8.942, 18.97), (4.307, 19.06, 12.61), (4.307, 19.06, 18.97), (7.548, 19.06, 12.61), (7.548, 19.06, 18.97), (4.307, 8.942, 12.61), (4.307, 8.942, 18.97), (7.548, 8.942, 12.61), (7.548, 8.942, 18.97), (-1.647, 19.06, 12.61), (-1.647, 19.06, 18.97), (1.594, 19.06, 12.61), (1.594, 19.06, 18.97), (-1.647, 8.942, 12.61), (-1.647, 8.942, 18.97), (1.594, 8.942, 12.61), (1.594, 8.942, 18.97), (-8.291, 19.06, 12.61), (-8.291, 19.06, 18.97), (-5.049, 19.06, 12.61), (-5.049, 19.06, 18.97), (-8.291, 8.942, 12.61), (-8.291, 8.942, 18.97), (-5.049, 8.942, 12.61), (-5.049, 8.942, 18.97), (-15.29, 19.06, 12.61), (-15.29, 19.06, 18.97), (-12.05, 19.06, 12.61), (-12.05, 19.06, 18.97), (-15.29, 8.942, 12.61), (-15.29, 8.942, 18.97), (-12.05, 8.942, 12.61), (-12.05, 8.942, 18.97), (-22.29, 19.06, 12.61), (-22.29, 19.06, 18.97), (-19.05, 19.06, 12.61), (-19.05, 19.06, 18.97), (-22.29, 8.942, 12.61), (-22.29, 8.942, 18.97), (-19.05, 8.942, 12.61), (-19.05, 8.942, 18.97), (-29.29, 19.06, 12.61), (-29.29, 19.06, 18.97), (-26.05, 19.06, 12.61), (-26.05, 19.06, 18.97), (-29.29, 8.942, 12.61), (-29.29, 8.942, 18.97), (-26.05, 8.942, 12.61), (-26.05, 8.942, 18.97)], [], [(5, 1, 3, 7), (5, 4, 0, 1), (7, 6, 4, 5), (3, 2, 6, 7), (0, 4, 6, 2), (1, 0, 2, 3), (13, 9, 11, 15), (13, 12, 8, 9), (15, 14, 12, 13), (11, 10, 14, 15), (8, 12, 14, 10), (9, 8, 10, 11), (21, 17, 19, 23), (21, 20, 16, 17), (23, 22, 20, 21), (19, 18, 22, 23), (16, 20, 22, 18), (17, 16, 18, 19), (24, 25, 27, 26), (26, 27, 31, 30), (30, 31, 29, 28), (28, 29, 25, 24), (26, 30, 28, 24), (31, 27, 25, 29), (32, 33, 35, 34), (34, 35, 39, 38), (38, 39, 37, 36), (36, 37, 33, 32), (34, 38, 36, 32), (39, 35, 33, 37), (40, 41, 43, 42), (42, 43, 47, 46), (46, 47, 45, 44), (44, 45, 41, 40), (42, 46, 44, 40), (47, 43, 41, 45), (48, 49, 51, 50), (50, 51, 55, 54), (54, 55, 53, 52), (52, 53, 49, 48), (50, 54, 52, 48), (55, 51, 49, 53), (56, 57, 59, 58), (58, 59, 63, 62), (62, 63, 61, 60), (60, 61, 57, 56), (58, 62, 60, 56), (63, 59, 57, 61), (64, 65, 67, 66), (66, 67, 71, 70), (70, 71, 69, 68), (68, 69, 65, 64), (66, 70, 68, 64), (71, 67, 65, 69), (72, 73, 75, 74), (74, 75, 79, 78), (78, 79, 77, 76), (76, 77, 73, 72), (74, 78, 76, 72), (79, 75, 73, 77), (80, 81, 83, 82), (82, 83, 87, 86), (86, 87, 85, 84), (84, 85, 81, 80), (82, 86, 84, 80), (87, 83, 81, 85), (88, 89, 91, 90), (90, 91, 95, 94), (94, 95, 93, 92), (92, 93, 89, 88), (90, 94, 92, 88), (95, 91, 89, 93), (96, 97, 99, 98), (98, 99, 103, 102), (102, 103, 101, 100), (100, 101, 97, 96), (98, 102, 100, 96), (103, 99, 97, 101), (104, 105, 107, 106), (106, 107, 111, 110), (110, 111, 109, 108), (108, 109, 105, 104), (106, 110, 108, 104), (111, 107, 105, 109), (112, 113, 115, 114), (114, 115, 119, 118), (118, 119, 117, 116), (116, 117, 113, 112), (114, 118, 116, 112), (119, 115, 113, 117), (120, 121, 123, 122), (122, 123, 127, 126), (126, 127, 125, 124), (124, 125, 121, 120), (122, 126, 124, 120), (127, 123, 121, 125), (128, 129, 131, 130), (130, 131, 135, 134), (134, 135, 133, 132), (132, 133, 129, 128), (130, 134, 132, 128), (135, 131, 129, 133), (136, 137, 139, 138), (138, 139, 143, 142), (142, 143, 141, 140), (140, 141, 137, 136), (138, 142, 140, 136), (143, 139, 137, 141), (144, 145, 147, 146), (146, 147, 151, 150), (150, 151, 149, 148), (148, 149, 145, 144), (146, 150, 148, 144), (151, 147, 145, 149), (152, 153, 155, 154), (154, 155, 159, 158), (158, 159, 157, 156), (156, 157, 153, 152), (154, 158, 156, 152), (159, 155, 153, 157), (160, 161, 163, 162), (162, 163, 167, 166), (166, 167, 165, 164), (164, 165, 161, 160), (162, 166, 164, 160), (167, 163, 161, 165), (168, 169, 171, 170), (170, 171, 175, 174), (174, 175, 173, 172), (172, 173, 169, 168), (170, 174, 172, 168), (175, 171, 169, 173), (176, 177, 179, 178), (178, 179, 183, 182), (182, 183, 181, 180), (180, 181, 177, 176), (178, 182, 180, 176), (183, 179, 177, 181), (184, 185, 187, 186), (186, 187, 191, 190), (190, 191, 189, 188), (188, 189, 185, 184), (186, 190, 188, 184), (191, 187, 185, 189), (192, 193, 195, 194), (194, 195, 199, 198), (198, 199, 197, 196), (196, 197, 193, 192), (194, 198, 196, 192), (199, 195, 193, 197), (200, 201, 203, 202), (202, 203, 207, 206), (206, 207, 205, 204), (204, 205, 201, 200), (202, 206, 204, 200), (207, 203, 201, 205), (208, 209, 211, 210), (210, 211, 215, 214), (214, 215, 213, 212), (212, 213, 209, 208), (210, 214, 212, 208), (215, 211, 209, 213), (216, 217, 219, 218), (218, 219, 223, 222), (222, 223, 221, 220), (220, 221, 217, 216), (218, 222, 220, 216), (223, 219, 217, 221), (224, 225, 227, 226), (226, 227, 231, 230), (230, 231, 229, 228), (228, 229, 225, 224), (226, 230, 228, 224), (231, 227, 225, 229), (232, 233, 235, 234), (234, 235, 239, 238), (238, 239, 237, 236), (236, 237, 233, 232), (234, 238, 236, 232), (239, 235, 233, 237), (240, 241, 243, 242), (242, 243, 247, 246), (246, 247, 245, 244), (244, 245, 241, 240), (242, 246, 244, 240), (247, 243, 241, 245), (248, 249, 251, 250), (250, 251, 255, 254), (254, 255, 253, 252), (252, 253, 249, 248), (250, 254, 252, 248), (255, 251, 249, 253), (256, 257, 259, 258), (258, 259, 263, 262), (262, 263, 261, 260), (260, 261, 257, 256), (258, 262, 260, 256), (263, 259, 257, 261), (264, 265, 267, 266), (266, 267, 271, 270), (270, 271, 269, 268), (268, 269, 265, 264), (266, 270, 268, 264), (271, 267, 265, 269), (272, 273, 275, 274), (274, 275, 279, 278), (278, 279, 277, 276), (276, 277, 273, 272), (274, 278, 276, 272), (279, 275, 273, 277), (280, 281, 283, 282), (282, 283, 287, 286), (286, 287, 285, 284), (284, 285, 281, 280), (282, 286, 284, 280), (287, 283, 281, 285), (288, 289, 291, 290), (290, 291, 295, 294), (294, 295, 293, 292), (292, 293, 289, 288), (290, 294, 292, 288), (295, 291, 289, 293), (296, 297, 299, 298), (298, 299, 303, 302), (302, 303, 301, 300), (300, 301, 297, 296), (298, 302, 300, 296), (303, 299, 297, 301), (304, 305, 307, 306), (306, 307, 311, 310), (310, 311, 309, 308), (308, 309, 305, 304), (306, 310, 308, 304), (311, 307, 305, 309), (312, 313, 315, 314), (314, 315, 319, 318), (318, 319, 317, 316), (316, 317, 313, 312), (314, 318, 316, 312), (319, 315, 313, 317), (320, 321, 323, 322), (322, 323, 327, 326), (326, 327, 325, 324), (324, 325, 321, 320), (322, 326, 324, 320), (327, 323, 321, 325), (328, 329, 331, 330), (330, 331, 335, 334), (334, 335, 333, 332), (332, 333, 329, 328), (330, 334, 332, 328), (335, 331, 329, 333), (336, 337, 339, 338), (338, 339, 343, 342), (342, 343, 341, 340), (340, 341, 337, 336), (338, 342, 340, 336), (343, 339, 337, 341), (344, 345, 347, 346), (346, 347, 351, 350), (350, 351, 349, 348), (348, 349, 345, 344), (346, 350, 348, 344), (351, 347, 345, 349), (352, 353, 355, 354), (354, 355, 359, 358), (358, 359, 357, 356), (356, 357, 353, 352), (354, 358, 356, 352), (359, 355, 353, 357), (360, 361, 363, 362), (362, 363, 367, 366), (366, 367, 365, 364), (364, 365, 361, 360), (362, 366, 364, 360), (367, 363, 361, 365), (368, 369, 371, 370), (370, 371, 375, 374), (374, 375, 373, 372), (372, 373, 369, 368), (370, 374, 372, 368), (375, 371, 369, 373), (376, 377, 379, 378), (378, 379, 383, 382), (382, 383, 381, 380), (380, 381, 377, 376), (378, 382, 380, 376), (383, 379, 377, 381), (384, 385, 387, 386), (386, 387, 391, 390), (390, 391, 389, 388), (388, 389, 385, 384), (386, 390, 388, 384), (391, 387, 385, 389), (392, 393, 395, 394), (394, 395, 399, 398), (398, 399, 397, 396), (396, 397, 393, 392), (394, 398, 396, 392), (399, 395, 393, 397), (400, 401, 403, 402), (402, 403, 407, 406), (406, 407, 405, 404), (404, 405, 401, 400), (402, 406, 404, 400), (407, 403, 401, 405), (408, 409, 411, 410), (410, 411, 415, 414), (414, 415, 413, 412), (412, 413, 409, 408), (410, 414, 412, 408), (415, 411, 409, 413), (416, 417, 419, 418), (418, 419, 423, 422), (422, 423, 421, 420), (420, 421, 417, 416), (418, 422, 420, 416), (423, 419, 417, 421), (424, 425, 427, 426), (426, 427, 431, 430), (430, 431, 429, 428), (428, 429, 425, 424), (426, 430, 428, 424), (431, 427, 425, 429), (432, 433, 435, 434), (434, 435, 439, 438), (438, 439, 437, 436), (436, 437, 433, 432), (434, 438, 436, 432), (439, 435, 433, 437), (440, 441, 443, 442), (442, 443, 447, 446), (446, 447, 445, 444), (444, 445, 441, 440), (442, 446, 444, 440), (447, 443, 441, 445), (448, 449, 451, 450), (450, 451, 455, 454), (454, 455, 453, 452), (452, 453, 449, 448), (450, 454, 452, 448), (455, 451, 449, 453)])
_uv = me_cube.uv_layers.new(name='UVMap')
_uv.uv.foreach_set('vector', [0.3732, 0.6334, 0.3732, 0.6237, 0.3135, 0.6237, 0.3135, 0.6334, 0.3135, 0.6334, 0.3732, 0.6334, 0.3732, 0.6237, 0.3135, 0.6237, 0.314, 0.5665, 0.3737, 0.5665, 0.3737, 0.5568, 0.314, 0.5568, 0.3135, 0.6237, 0.3732, 0.6237, 0.3732, 0.6334, 0.3135, 0.6334, 0.3732, 0.6237, 0.3732, 0.6334, 0.3135, 0.6334, 0.3135, 0.6237, 0.3135, 0.5849, 0.3732, 0.5849, 0.3732, 0.5946, 0.3135, 0.5946, 0.3732, 0.6188, 0.3732, 0.6091, 0.3135, 0.6091, 0.3135, 0.6188, 0.3135, 0.6188, 0.3732, 0.6188, 0.3732, 0.6091, 0.3135, 0.6091, 0.3135, 0.5946, 0.3732, 0.5946, 0.3732, 0.5849, 0.3135, 0.5849, 0.3135, 0.6091, 0.3732, 0.6091, 0.3732, 0.6188, 0.3135, 0.6188, 0.3732, 0.6091, 0.3732, 0.6188, 0.3135, 0.6188, 0.3135, 0.6091, 0.3135, 0.5849, 0.3732, 0.5849, 0.3732, 0.5946, 0.3135, 0.5946, 0.3732, 0.6043, 0.3732, 0.5946, 0.3135, 0.5946, 0.3135, 0.6043, 0.3135, 0.6043, 0.3732, 0.6043, 0.3732, 0.5946, 0.3135, 0.5946, 0.3135, 0.5946, 0.3732, 0.5946, 0.3732, 0.5849, 0.3135, 0.5849, 0.3135, 0.5946, 0.3732, 0.5946, 0.3732, 0.6043, 0.3135, 0.6043, 0.3732, 0.5946, 0.3732, 0.6043, 0.3135, 0.6043, 0.3135, 0.5946, 0.3135, 0.5849, 0.3732, 0.5849, 0.3732, 0.5946, 0.3135, 0.5946, 0.3135, 0.6043, 0.3732, 0.6043, 0.3732, 0.5946, 0.3135, 0.5946, 0.314, 0.5617, 0.314, 0.5714, 0.3737, 0.5714, 0.3737, 0.5617, 0.3135, 0.5946, 0.3732, 0.5946, 0.3732, 0.6043, 0.3135, 0.6043, 0.3135, 0.6334, 0.3732, 0.6334, 0.3732, 0.6431, 0.3135, 0.6431, 0.3135, 0.5897, 0.3732, 0.5897, 0.3732, 0.58, 0.3135, 0.58, 0.3732, 0.5897, 0.3135, 0.5897, 0.3135, 0.58, 0.3732, 0.58, 0.3135, 0.6188, 0.3732, 0.6188, 0.3732, 0.6091, 0.3135, 0.6091, 0.3135, 0.6431, 0.3732, 0.6431, 0.3732, 0.6334, 0.3135, 0.6334, 0.3135, 0.6091, 0.3732, 0.6091, 0.3732, 0.6188, 0.3135, 0.6188, 0.3135, 0.6334, 0.3732, 0.6334, 0.3732, 0.6431, 0.3135, 0.6431, 0.3732, 0.6426, 0.3732, 0.6329, 0.3135, 0.6329, 0.3135, 0.6426, 0.3732, 0.6329, 0.3732, 0.6426, 0.3135, 0.6426, 0.3135, 0.6329, 0.3135, 0.6334, 0.3732, 0.6334, 0.3732, 0.6237, 0.3135, 0.6237, 0.3135, 0.6431, 0.3732, 0.6431, 0.3732, 0.6334, 0.3135, 0.6334, 0.3135, 0.6237, 0.3732, 0.6237, 0.3732, 0.6334, 0.3135, 0.6334, 0.3135, 0.6334, 0.3732, 0.6334, 0.3732, 0.6431, 0.3135, 0.6431, 0.3732, 0.6426, 0.3732, 0.6329, 0.3135, 0.6329, 0.3135, 0.6426, 0.3732, 0.6329, 0.3732, 0.6426, 0.3135, 0.6426, 0.3135, 0.6329, 0.3135, 0.6431, 0.3732, 0.6431, 0.3732, 0.6334, 0.3135, 0.6334, 0.3135, 0.6528, 0.3732, 0.6528, 0.3732, 0.6431, 0.3135, 0.6431, 0.3135, 0.6334, 0.3732, 0.6334, 0.3732, 0.6431, 0.3135, 0.6431, 0.3135, 0.6431, 0.3732, 0.6431, 0.3732, 0.6528, 0.3135, 0.6528, 0.3732, 0.6523, 0.3732, 0.6426, 0.3135, 0.6426, 0.3135, 0.6523, 0.3732, 0.6426, 0.3732, 0.6523, 0.3135, 0.6523, 0.3135, 0.6426, 0.3135, 0.6431, 0.3732, 0.6431, 0.3732, 0.6334, 0.3135, 0.6334, 0.3135, 0.6673, 0.3732, 0.6673, 0.3732, 0.6576, 0.3135, 0.6576, 0.3135, 0.6334, 0.3732, 0.6334, 0.3732, 0.6431, 0.3135, 0.6431, 0.3135, 0.6576, 0.3732, 0.6576, 0.3732, 0.6673, 0.3135, 0.6673, 0.3732, 0.6669, 0.3732, 0.6572, 0.3135, 0.6572, 0.3135, 0.6669, 0.3732, 0.6572, 0.3732, 0.6669, 0.3135, 0.6669, 0.3135, 0.6572, 0.3135, 0.6431, 0.3732, 0.6431, 0.3732, 0.6334, 0.3135, 0.6334, 0.3135, 0.6819, 0.3732, 0.6819, 0.3732, 0.6722, 0.3135, 0.6722, 0.3135, 0.6334, 0.3732, 0.6334, 0.3732, 0.6431, 0.3135, 0.6431, 0.3135, 0.6722, 0.3732, 0.6722, 0.3732, 0.6819, 0.3135, 0.6819, 0.3732, 0.6814, 0.3732, 0.6717, 0.3135, 0.6717, 0.3135, 0.6814, 0.3732, 0.6717, 0.3732, 0.6814, 0.3135, 0.6814, 0.3135, 0.6717, 0.3135, 0.6334, 0.3732, 0.6334, 0.3732, 0.6237, 0.3135, 0.6237, 0.3135, 0.6916, 0.3732, 0.6916, 0.3732, 0.6819, 0.3135, 0.6819, 0.3135, 0.6237, 0.3732, 0.6237, 0.3732, 0.6334, 0.3135, 0.6334, 0.3135, 0.6819, 0.3732, 0.6819, 0.3732, 0.6916, 0.3135, 0.6916, 0.3732, 0.6911, 0.3732, 0.6814, 0.3135, 0.6814, 0.3135, 0.6911, 0.3732, 0.6814, 0.3732, 0.6911, 0.3135, 0.6911, 0.3135, 0.6814, 0.3135, 0.5946, 0.3732, 0.5946, 0.3732, 0.5849, 0.3135, 0.5849, 0.3135, 0.6067, 0.3732, 0.6067, 0.3732, 0.597, 0.3135, 0.597, 0.314, 0.5568, 0.3737, 0.5568, 0.3737, 0.5665, 0.314, 0.5665, 0.3135, 0.597, 0.3732, 0.597, 0.3732, 0.6067, 0.3135, 0.6067, 0.3732, 0.6067, 0.3732, 0.597, 0.3135, 0.597, 0.3135, 0.6067, 0.3732, 0.597, 0.3732, 0.6067, 0.3135, 0.6067, 0.3135, 0.597, 0.3135, 0.6043, 0.3732, 0.6043, 0.3732, 0.5946, 0.3135, 0.5946, 0.314, 0.5617, 0.314, 0.5714, 0.3737, 0.5714, 0.3737, 0.5617, 0.3135, 0.5946, 0.3732, 0.5946, 0.3732, 0.6043, 0.3135, 0.6043, 0.3135, 0.5873, 0.3732, 0.5873, 0.3732, 0.597, 0.3135, 0.597, 0.3135, 0.5897, 0.3732, 0.5897, 0.3732, 0.58, 0.3135, 0.58, 0.3732, 0.5897, 0.3135, 0.5897, 0.3135, 0.58, 0.3732, 0.58, 0.3135, 0.6188, 0.3732, 0.6188, 0.3732, 0.6091, 0.3135, 0.6091, 0.3135, 0.597, 0.3732, 0.597, 0.3732, 0.5873, 0.3135, 0.5873, 0.3135, 0.6091, 0.3732, 0.6091, 0.3732, 0.6188, 0.3135, 0.6188, 0.3135, 0.5873, 0.3732, 0.5873, 0.3732, 0.597, 0.3135, 0.597, 0.3732, 0.5965, 0.3732, 0.5868, 0.3135, 0.5868, 0.3135, 0.5965, 0.3732, 0.5868, 0.3732, 0.5965, 0.3135, 0.5965, 0.3135, 0.5868, 0.3135, 0.6334, 0.3732, 0.6334, 0.3732, 0.6237, 0.3135, 0.6237, 0.3135, 0.597, 0.3732, 0.597, 0.3732, 0.5873, 0.3135, 0.5873, 0.3135, 0.6237, 0.3732, 0.6237, 0.3732, 0.6334, 0.3135, 0.6334, 0.3135, 0.5873, 0.3732, 0.5873, 0.3732, 0.597, 0.3135, 0.597, 0.3732, 0.5965, 0.3732, 0.5868, 0.3135, 0.5868, 0.3135, 0.5965, 0.3732, 0.5868, 0.3732, 0.5965, 0.3135, 0.5965, 0.3135, 0.5868, 0.3135, 0.6431, 0.3732, 0.6431, 0.3732, 0.6334, 0.3135, 0.6334, 0.3135, 0.5873, 0.3732, 0.5873, 0.3732, 0.5776, 0.3135, 0.5776, 0.3135, 0.6334, 0.3732, 0.6334, 0.3732, 0.6431, 0.3135, 0.6431, 0.3135, 0.5776, 0.3732, 0.5776, 0.3732, 0.5873, 0.3135, 0.5873, 0.3732, 0.5868, 0.3732, 0.5771, 0.3135, 0.5771, 0.3135, 0.5868, 0.3732, 0.5771, 0.3732, 0.5868, 0.3135, 0.5868, 0.3135, 0.5771, 0.3135, 0.6431, 0.3732, 0.6431, 0.3732, 0.6334, 0.3135, 0.6334, 0.3135, 0.5727, 0.3732, 0.5727, 0.3732, 0.563, 0.3135, 0.563, 0.3135, 0.6334, 0.3732, 0.6334, 0.3732, 0.6431, 0.3135, 0.6431, 0.3135, 0.563, 0.3732, 0.563, 0.3732, 0.5727, 0.3135, 0.5727, 0.3732, 0.5723, 0.3732, 0.5626, 0.3135, 0.5626, 0.3135, 0.5723, 0.3732, 0.5626, 0.3732, 0.5723, 0.3135, 0.5723, 0.3135, 0.5626, 0.3135, 0.6431, 0.3732, 0.6431, 0.3732, 0.6334, 0.3135, 0.6334, 0.3135, 0.5582, 0.3732, 0.5582, 0.3732, 0.5485, 0.3135, 0.5485, 0.3135, 0.6334, 0.3732, 0.6334, 0.3732, 0.6431, 0.3135, 0.6431, 0.3135, 0.5485, 0.3732, 0.5485, 0.3732, 0.5582, 0.3135, 0.5582, 0.3732, 0.5577, 0.3732, 0.548, 0.3135, 0.548, 0.3135, 0.5577, 0.3732, 0.548, 0.3732, 0.5577, 0.3135, 0.5577, 0.3135, 0.548, 0.3135, 0.6334, 0.3732, 0.6334, 0.3732, 0.6237, 0.3135, 0.6237, 0.3135, 0.5485, 0.3732, 0.5485, 0.3732, 0.5388, 0.3135, 0.5388, 0.3135, 0.6237, 0.3732, 0.6237, 0.3732, 0.6334, 0.3135, 0.6334, 0.3135, 0.5388, 0.3732, 0.5388, 0.3732, 0.5485, 0.3135, 0.5485, 0.3732, 0.548, 0.3732, 0.5383, 0.3135, 0.5383, 0.3135, 0.548, 0.3732, 0.5383, 0.3732, 0.548, 0.3135, 0.548, 0.3135, 0.5383, 0.06346, 0.9539, 0.09333, 0.9539, 0.09333, 0.9539, 0.06346, 0.9539, 0.06346, 0.9539, 0.09333, 0.9539, 0.09333, 0.9441, 0.06346, 0.9441, 0.06346, 0.9441, 0.09333, 0.9441, 0.09333, 0.9441, 0.06346, 0.9441, 0.06346, 0.9441, 0.09333, 0.9441, 0.09333, 0.9539, 0.06346, 0.9539, 0.01918, 0.8543, 0.01918, 0.8313, 0.01181, 0.8313, 0.01181, 0.8543, 0.01961, 0.8332, 0.01961, 0.8562, 0.01098, 0.8562, 0.01098, 0.8332, 0.004296, 0.9468, 0.02746, 0.9468, 0.02746, 0.9468, 0.004296, 0.9468, 0.06346, 0.9637, 0.09333, 0.9637, 0.09333, 0.9555, 0.06346, 0.9555, 0.06346, 0.9555, 0.09333, 0.9555, 0.09333, 0.9555, 0.06346, 0.9555, 0.06346, 0.9555, 0.09333, 0.9555, 0.09333, 0.9637, 0.06346, 0.9637, 0.01918, 0.8773, 0.01918, 0.8581, 0.01181, 0.8581, 0.01181, 0.8773, 0.01961, 0.86, 0.01961, 0.8792, 0.01098, 0.8792, 0.01098, 0.86, 0.06346, 0.9669, 0.09333, 0.9669, 0.09333, 0.9669, 0.06346, 0.9669, 0.004296, 0.9501, 0.02746, 0.9501, 0.02746, 0.9468, 0.004296, 0.9468, 0.06346, 0.9637, 0.09333, 0.9637, 0.09333, 0.9637, 0.06346, 0.9637, 0.06346, 0.9637, 0.09333, 0.9637, 0.09333, 0.9669, 0.06346, 0.9669, 0.01918, 0.8715, 0.01181, 0.8715, 0.01181, 0.8908, 0.01918, 0.8908, 0.01098, 0.8733, 0.01961, 0.8733, 0.01961, 0.8926, 0.01098, 0.8926, 0.06346, 0.98, 0.09333, 0.98, 0.09333, 0.98, 0.06346, 0.98, 0.06346, 0.98, 0.09333, 0.98, 0.09333, 0.9669, 0.06346, 0.9669, 0.06346, 0.9669, 0.09333, 0.9669, 0.09333, 0.9669, 0.06346, 0.9669, 0.06346, 0.9669, 0.09333, 0.9669, 0.09333, 0.98, 0.06346, 0.98, 0.01918, 0.9156, 0.01918, 0.885, 0.01181, 0.885, 0.01181, 0.9156, 0.01961, 0.8868, 0.01961, 0.9175, 0.01098, 0.9175, 0.01098, 0.8868, 0.06346, 0.9833, 0.09333, 0.9833, 0.09333, 0.9833, 0.06346, 0.9833, 0.004085, 0.9375, 0.02725, 0.9375, 0.02725, 0.9342, 0.004085, 0.9342, 0.06346, 0.98, 0.09333, 0.98, 0.09333, 0.98, 0.06346, 0.98, 0.06346, 0.98, 0.09333, 0.98, 0.09333, 0.9833, 0.06346, 0.9833, 0.01918, 0.9233, 0.01918, 0.9156, 0.01181, 0.9156, 0.01181, 0.9233, 0.01961, 0.9175, 0.01961, 0.9251, 0.01098, 0.9251, 0.01098, 0.9175, 0.06346, 0.9342, 0.09333, 0.9342, 0.09333, 0.9342, 0.06346, 0.9342, 0.004296, 0.9174, 0.02746, 0.9174, 0.02746, 0.9141, 0.004296, 0.9141, 0.06346, 0.931, 0.09333, 0.931, 0.09333, 0.931, 0.06346, 0.931, 0.06346, 0.931, 0.09333, 0.931, 0.09333, 0.9342, 0.06346, 0.9342, 0.01918, 0.7949, 0.01181, 0.7949, 0.01181, 0.8142, 0.01918, 0.8142, 0.01098, 0.7967, 0.01961, 0.7967, 0.01961, 0.816, 0.01098, 0.816, 0.06346, 0.931, 0.09333, 0.931, 0.09333, 0.931, 0.06346, 0.931, 0.06346, 0.931, 0.09333, 0.931, 0.09333, 0.9179, 0.06346, 0.9179, 0.06346, 0.9179, 0.09333, 0.9179, 0.09333, 0.9179, 0.06346, 0.9179, 0.06346, 0.9179, 0.09333, 0.9179, 0.09333, 0.931, 0.06346, 0.931, 0.01918, 0.8007, 0.01918, 0.77, 0.01181, 0.77, 0.01181, 0.8007, 0.01961, 0.7719, 0.01961, 0.8026, 0.01098, 0.8026, 0.01098, 0.7719, 0.06346, 0.9179, 0.09333, 0.9179, 0.09333, 0.9179, 0.06346, 0.9179, 0.003531, 0.8721, 0.02774, 0.8721, 0.02774, 0.8688, 0.003531, 0.8688, 0.06346, 0.9146, 0.09333, 0.9146, 0.09333, 0.9146, 0.06346, 0.9146, 0.06346, 0.9146, 0.09333, 0.9146, 0.09333, 0.9179, 0.06346, 0.9179, 0.01918, 0.77, 0.01918, 0.7624, 0.01181, 0.7624, 0.01181, 0.77, 0.01961, 0.7642, 0.01961, 0.7719, 0.01098, 0.7719, 0.01098, 0.7642, 0.06346, 0.9424, 0.09333, 0.9424, 0.09333, 0.9424, 0.06346, 0.9424, 0.06346, 0.9424, 0.09333, 0.9424, 0.09333, 0.9342, 0.06346, 0.9342, 0.004296, 0.9174, 0.02746, 0.9174, 0.02746, 0.9174, 0.004296, 0.9174, 0.06346, 0.9342, 0.09333, 0.9342, 0.09333, 0.9424, 0.06346, 0.9424, 0.01918, 0.8275, 0.01918, 0.8083, 0.01181, 0.8083, 0.01181, 0.8275, 0.01961, 0.8102, 0.01961, 0.8294, 0.01098, 0.8294, 0.01098, 0.8102, 0.1687, 0.6638, 0.1687, 0.6896, 0.1623, 0.6896, 0.1623, 0.6638, 0.1623, 0.6638, 0.1623, 0.6896, 0.1558, 0.6896, 0.1558, 0.6638, 0.1558, 0.6638, 0.1558, 0.6896, 0.1494, 0.6896, 0.1494, 0.6638, 0.1494, 0.6638, 0.1494, 0.6896, 0.143, 0.6896, 0.143, 0.6638, 0.156, 0.6638, 0.156, 0.6896, 0.1496, 0.6896, 0.1496, 0.6638, 0.1546, 0.6638, 0.1546, 0.6896, 0.1482, 0.6896, 0.1482, 0.6638, 0.1687, 0.6638, 0.1687, 0.6896, 0.1623, 0.6896, 0.1623, 0.6638, 0.1623, 0.6638, 0.1623, 0.6896, 0.1558, 0.6896, 0.1558, 0.6638, 0.1558, 0.6638, 0.1558, 0.6896, 0.1494, 0.6896, 0.1494, 0.6638, 0.1494, 0.6638, 0.1494, 0.6896, 0.143, 0.6896, 0.143, 0.6638, 0.156, 0.6638, 0.156, 0.6896, 0.1496, 0.6896, 0.1496, 0.6638, 0.1546, 0.6638, 0.1546, 0.6896, 0.1482, 0.6896, 0.1482, 0.6638, 0.1687, 0.6638, 0.1687, 0.6896, 0.1623, 0.6896, 0.1623, 0.6638, 0.1623, 0.6638, 0.1623, 0.6896, 0.1558, 0.6896, 0.1558, 0.6638, 0.1558, 0.6638, 0.1558, 0.6896, 0.1494, 0.6896, 0.1494, 0.6638, 0.1494, 0.6638, 0.1494, 0.6896, 0.143, 0.6896, 0.143, 0.6638, 0.156, 0.6638, 0.156, 0.6896, 0.1496, 0.6896, 0.1496, 0.6638, 0.1546, 0.6638, 0.1546, 0.6896, 0.1482, 0.6896, 0.1482, 0.6638, 0.1687, 0.6638, 0.1687, 0.6896, 0.1623, 0.6896, 0.1623, 0.6638, 0.1623, 0.6638, 0.1623, 0.6896, 0.1558, 0.6896, 0.1558, 0.6638, 0.1558, 0.6638, 0.1558, 0.6896, 0.1494, 0.6896, 0.1494, 0.6638, 0.1494, 0.6638, 0.1494, 0.6896, 0.143, 0.6896, 0.143, 0.6638, 0.156, 0.6638, 0.156, 0.6896, 0.1496, 0.6896, 0.1496, 0.6638, 0.1546, 0.6638, 0.1546, 0.6896, 0.1482, 0.6896, 0.1482, 0.6638, 0.1687, 0.6638, 0.1687, 0.6896, 0.1623, 0.6896, 0.1623, 0.6638, 0.1623, 0.6638, 0.1623, 0.6896, 0.1558, 0.6896, 0.1558, 0.6638, 0.1558, 0.6638, 0.1558, 0.6896, 0.1494, 0.6896, 0.1494, 0.6638, 0.1494, 0.6638, 0.1494, 0.6896, 0.143, 0.6896, 0.143, 0.6638, 0.156, 0.6638, 0.156, 0.6896, 0.1496, 0.6896, 0.1496, 0.6638, 0.1546, 0.6638, 0.1546, 0.6896, 0.1482, 0.6896, 0.1482, 0.6638, 0.1687, 0.6638, 0.1687, 0.6896, 0.1623, 0.6896, 0.1623, 0.6638, 0.1623, 0.6638, 0.1623, 0.6896, 0.1558, 0.6896, 0.1558, 0.6638, 0.1558, 0.6638, 0.1558, 0.6896, 0.1494, 0.6896, 0.1494, 0.6638, 0.1494, 0.6638, 0.1494, 0.6896, 0.143, 0.6896, 0.143, 0.6638, 0.156, 0.6638, 0.156, 0.6896, 0.1496, 0.6896, 0.1496, 0.6638, 0.1546, 0.6638, 0.1546, 0.6896, 0.1482, 0.6896, 0.1482, 0.6638, 0.1687, 0.6638, 0.1687, 0.6896, 0.1623, 0.6896, 0.1623, 0.6638, 0.1623, 0.6638, 0.1623, 0.6896, 0.1558, 0.6896, 0.1558, 0.6638, 0.1558, 0.6638, 0.1558, 0.6896, 0.1494, 0.6896, 0.1494, 0.6638, 0.1494, 0.6638, 0.1494, 0.6896, 0.143, 0.6896, 0.143, 0.6638, 0.156, 0.6638, 0.156, 0.6896, 0.1496, 0.6896, 0.1496, 0.6638, 0.1546, 0.6638, 0.1546, 0.6896, 0.1482, 0.6896, 0.1482, 0.6638, 0.1687, 0.6638, 0.1687, 0.6896, 0.1623, 0.6896, 0.1623, 0.6638, 0.1623, 0.6638, 0.1623, 0.6896, 0.1558, 0.6896, 0.1558, 0.6638, 0.1558, 0.6638, 0.1558, 0.6896, 0.1494, 0.6896, 0.1494, 0.6638, 0.1494, 0.6638, 0.1494, 0.6896, 0.143, 0.6896, 0.143, 0.6638, 0.156, 0.6638, 0.156, 0.6896, 0.1496, 0.6896, 0.1496, 0.6638, 0.1546, 0.6638, 0.1546, 0.6896, 0.1482, 0.6896, 0.1482, 0.6638, 0.1687, 0.6638, 0.1687, 0.6896, 0.1623, 0.6896, 0.1623, 0.6638, 0.1623, 0.6638, 0.1623, 0.6896, 0.1558, 0.6896, 0.1558, 0.6638, 0.1558, 0.6638, 0.1558, 0.6896, 0.1494, 0.6896, 0.1494, 0.6638, 0.1494, 0.6638, 0.1494, 0.6896, 0.143, 0.6896, 0.143, 0.6638, 0.156, 0.6638, 0.156, 0.6896, 0.1496, 0.6896, 0.1496, 0.6638, 0.1546, 0.6638, 0.1546, 0.6896, 0.1482, 0.6896, 0.1482, 0.6638, 0.1687, 0.6638, 0.1687, 0.6896, 0.1623, 0.6896, 0.1623, 0.6638, 0.1623, 0.6638, 0.1623, 0.6896, 0.1558, 0.6896, 0.1558, 0.6638, 0.1558, 0.6638, 0.1558, 0.6896, 0.1494, 0.6896, 0.1494, 0.6638, 0.1494, 0.6638, 0.1494, 0.6896, 0.143, 0.6896, 0.143, 0.6638, 0.156, 0.6638, 0.156, 0.6896, 0.1496, 0.6896, 0.1496, 0.6638, 0.1546, 0.6638, 0.1546, 0.6896, 0.1482, 0.6896, 0.1482, 0.6638, 0.1687, 0.6638, 0.1687, 0.6896, 0.1623, 0.6896, 0.1623, 0.6638, 0.1623, 0.6638, 0.1623, 0.6896, 0.1558, 0.6896, 0.1558, 0.6638, 0.1558, 0.6638, 0.1558, 0.6896, 0.1494, 0.6896, 0.1494, 0.6638, 0.1494, 0.6638, 0.1494, 0.6896, 0.143, 0.6896, 0.143, 0.6638, 0.156, 0.6638, 0.156, 0.6896, 0.1496, 0.6896, 0.1496, 0.6638, 0.1546, 0.6638, 0.1546, 0.6896, 0.1482, 0.6896, 0.1482, 0.6638, 0.1687, 0.6638, 0.1687, 0.6896, 0.1623, 0.6896, 0.1623, 0.6638, 0.1623, 0.6638, 0.1623, 0.6896, 0.1558, 0.6896, 0.1558, 0.6638, 0.1558, 0.6638, 0.1558, 0.6896, 0.1494, 0.6896, 0.1494, 0.6638, 0.1494, 0.6638, 0.1494, 0.6896, 0.143, 0.6896, 0.143, 0.6638, 0.156, 0.6638, 0.156, 0.6896, 0.1496, 0.6896, 0.1496, 0.6638, 0.1546, 0.6638, 0.1546, 0.6896, 0.1482, 0.6896, 0.1482, 0.6638, 0.1687, 0.6638, 0.1687, 0.6896, 0.1623, 0.6896, 0.1623, 0.6638, 0.1623, 0.6638, 0.1623, 0.6896, 0.1558, 0.6896, 0.1558, 0.6638, 0.1558, 0.6638, 0.1558, 0.6896, 0.1494, 0.6896, 0.1494, 0.6638, 0.1494, 0.6638, 0.1494, 0.6896, 0.143, 0.6896, 0.143, 0.6638, 0.156, 0.6638, 0.156, 0.6896, 0.1496, 0.6896, 0.1496, 0.6638, 0.1546, 0.6638, 0.1546, 0.6896, 0.1482, 0.6896, 0.1482, 0.6638, 0.1687, 0.6638, 0.1687, 0.6896, 0.1623, 0.6896, 0.1623, 0.6638, 0.1623, 0.6638, 0.1623, 0.6896, 0.1558, 0.6896, 0.1558, 0.6638, 0.1558, 0.6638, 0.1558, 0.6896, 0.1494, 0.6896, 0.1494, 0.6638, 0.1494, 0.6638, 0.1494, 0.6896, 0.143, 0.6896, 0.143, 0.6638, 0.156, 0.6638, 0.156, 0.6896, 0.1496, 0.6896, 0.1496, 0.6638, 0.1546, 0.6638, 0.1546, 0.6896, 0.1482, 0.6896, 0.1482, 0.6638, 0.1687, 0.6638, 0.1687, 0.6896, 0.1623, 0.6896, 0.1623, 0.6638, 0.1623, 0.6638, 0.1623, 0.6896, 0.1558, 0.6896, 0.1558, 0.6638, 0.1558, 0.6638, 0.1558, 0.6896, 0.1494, 0.6896, 0.1494, 0.6638, 0.1494, 0.6638, 0.1494, 0.6896, 0.143, 0.6896, 0.143, 0.6638, 0.156, 0.6638, 0.156, 0.6896, 0.1496, 0.6896, 0.1496, 0.6638, 0.1546, 0.6638, 0.1546, 0.6896, 0.1482, 0.6896, 0.1482, 0.6638, 0.1687, 0.6638, 0.1687, 0.6896, 0.1623, 0.6896, 0.1623, 0.6638, 0.1623, 0.6638, 0.1623, 0.6896, 0.1558, 0.6896, 0.1558, 0.6638, 0.1558, 0.6638, 0.1558, 0.6896, 0.1494, 0.6896, 0.1494, 0.6638, 0.1494, 0.6638, 0.1494, 0.6896, 0.143, 0.6896, 0.143, 0.6638, 0.1558, 0.6896, 0.1558, 0.6638, 0.1494, 0.6638, 0.1494, 0.6896, 0.1546, 0.6638, 0.1546, 0.6896, 0.1482, 0.6896, 0.1482, 0.6638, 0.1687, 0.6638, 0.1687, 0.6896, 0.1623, 0.6896, 0.1623, 0.6638, 0.1623, 0.6638, 0.1623, 0.6896, 0.1558, 0.6896, 0.1558, 0.6638, 0.1558, 0.6638, 0.1558, 0.6896, 0.1494, 0.6896, 0.1494, 0.6638, 0.1494, 0.6638, 0.1494, 0.6896, 0.143, 0.6896, 0.143, 0.6638, 0.1558, 0.6896, 0.1558, 0.6638, 0.1494, 0.6638, 0.1494, 0.6896, 0.1546, 0.6638, 0.1546, 0.6896, 0.1482, 0.6896, 0.1482, 0.6638, 0.1687, 0.6638, 0.1687, 0.6896, 0.1623, 0.6896, 0.1623, 0.6638, 0.1623, 0.6638, 0.1623, 0.6896, 0.1558, 0.6896, 0.1558, 0.6638, 0.1558, 0.6638, 0.1558, 0.6896, 0.1494, 0.6896, 0.1494, 0.6638, 0.1494, 0.6638, 0.1494, 0.6896, 0.143, 0.6896, 0.143, 0.6638, 0.1558, 0.6896, 0.1558, 0.6638, 0.1494, 0.6638, 0.1494, 0.6896, 0.1546, 0.6638, 0.1546, 0.6896, 0.1482, 0.6896, 0.1482, 0.6638, 0.1687, 0.6638, 0.1687, 0.6896, 0.1623, 0.6896, 0.1623, 0.6638, 0.1623, 0.6638, 0.1623, 0.6896, 0.1558, 0.6896, 0.1558, 0.6638, 0.1558, 0.6638, 0.1558, 0.6896, 0.1494, 0.6896, 0.1494, 0.6638, 0.1494, 0.6638, 0.1494, 0.6896, 0.143, 0.6896, 0.143, 0.6638, 0.1558, 0.6896, 0.1558, 0.6638, 0.1494, 0.6638, 0.1494, 0.6896, 0.1546, 0.6638, 0.1546, 0.6896, 0.1482, 0.6896, 0.1482, 0.6638, 0.1687, 0.6638, 0.1687, 0.6896, 0.1623, 0.6896, 0.1623, 0.6638, 0.1623, 0.6638, 0.1623, 0.6896, 0.1558, 0.6896, 0.1558, 0.6638, 0.1558, 0.6638, 0.1558, 0.6896, 0.1494, 0.6896, 0.1494, 0.6638, 0.1494, 0.6638, 0.1494, 0.6896, 0.143, 0.6896, 0.143, 0.6638, 0.1558, 0.6896, 0.1558, 0.6638, 0.1494, 0.6638, 0.1494, 0.6896, 0.1546, 0.6638, 0.1546, 0.6896, 0.1482, 0.6896, 0.1482, 0.6638, 0.1687, 0.6638, 0.1687, 0.6896, 0.1623, 0.6896, 0.1623, 0.6638, 0.1623, 0.6638, 0.1623, 0.6896, 0.1558, 0.6896, 0.1558, 0.6638, 0.1558, 0.6638, 0.1558, 0.6896, 0.1494, 0.6896, 0.1494, 0.6638, 0.1494, 0.6638, 0.1494, 0.6896, 0.143, 0.6896, 0.143, 0.6638, 0.1558, 0.6896, 0.1558, 0.6638, 0.1494, 0.6638, 0.1494, 0.6896, 0.1546, 0.6638, 0.1546, 0.6896, 0.1482, 0.6896, 0.1482, 0.6638, 0.1687, 0.6638, 0.1687, 0.6896, 0.1623, 0.6896, 0.1623, 0.6638, 0.1623, 0.6638, 0.1623, 0.6896, 0.1558, 0.6896, 0.1558, 0.6638, 0.1558, 0.6638, 0.1558, 0.6896, 0.1494, 0.6896, 0.1494, 0.6638, 0.1494, 0.6638, 0.1494, 0.6896, 0.143, 0.6896, 0.143, 0.6638, 0.1558, 0.6896, 0.1558, 0.6638, 0.1494, 0.6638, 0.1494, 0.6896, 0.1546, 0.6638, 0.1546, 0.6896, 0.1482, 0.6896, 0.1482, 0.6638, 0.1687, 0.6638, 0.1687, 0.6896, 0.1623, 0.6896, 0.1623, 0.6638, 0.1623, 0.6638, 0.1623, 0.6896, 0.1558, 0.6896, 0.1558, 0.6638, 0.1558, 0.6638, 0.1558, 0.6896, 0.1494, 0.6896, 0.1494, 0.6638, 0.1494, 0.6638, 0.1494, 0.6896, 0.143, 0.6896, 0.143, 0.6638, 0.1558, 0.6896, 0.1558, 0.6638, 0.1494, 0.6638, 0.1494, 0.6896, 0.1546, 0.6638, 0.1546, 0.6896, 0.1482, 0.6896, 0.1482, 0.6638, 0.1687, 0.6638, 0.1687, 0.6896, 0.1623, 0.6896, 0.1623, 0.6638, 0.1623, 0.6638, 0.1623, 0.6896, 0.1558, 0.6896, 0.1558, 0.6638, 0.1558, 0.6638, 0.1558, 0.6896, 0.1494, 0.6896, 0.1494, 0.6638, 0.1494, 0.6638, 0.1494, 0.6896, 0.143, 0.6896, 0.143, 0.6638, 0.1558, 0.6896, 0.1558, 0.6638, 0.1494, 0.6638, 0.1494, 0.6896, 0.1546, 0.6638, 0.1546, 0.6896, 0.1482, 0.6896, 0.1482, 0.6638, 0.1687, 0.6638, 0.1687, 0.6896, 0.1623, 0.6896, 0.1623, 0.6638, 0.1623, 0.6638, 0.1623, 0.6896, 0.1558, 0.6896, 0.1558, 0.6638, 0.1558, 0.6638, 0.1558, 0.6896, 0.1494, 0.6896, 0.1494, 0.6638, 0.1494, 0.6638, 0.1494, 0.6896, 0.143, 0.6896, 0.143, 0.6638, 0.1558, 0.6896, 0.1558, 0.6638, 0.1494, 0.6638, 0.1494, 0.6896, 0.1546, 0.6638, 0.1546, 0.6896, 0.1482, 0.6896, 0.1482, 0.6638, 0.1687, 0.6638, 0.1687, 0.6896, 0.1623, 0.6896, 0.1623, 0.6638, 0.1623, 0.6638, 0.1623, 0.6896, 0.1558, 0.6896, 0.1558, 0.6638, 0.1558, 0.6638, 0.1558, 0.6896, 0.1494, 0.6896, 0.1494, 0.6638, 0.1494, 0.6638, 0.1494, 0.6896, 0.143, 0.6896, 0.143, 0.6638, 0.1558, 0.6896, 0.1558, 0.6638, 0.1494, 0.6638, 0.1494, 0.6896, 0.1546, 0.6638, 0.1546, 0.6896, 0.1482, 0.6896, 0.1482, 0.6638, 0.1687, 0.6638, 0.1687, 0.6896, 0.1623, 0.6896, 0.1623, 0.6638, 0.1623, 0.6638, 0.1623, 0.6896, 0.1558, 0.6896, 0.1558, 0.6638, 0.1558, 0.6638, 0.1558, 0.6896, 0.1494, 0.6896, 0.1494, 0.6638, 0.1494, 0.6638, 0.1494, 0.6896, 0.143, 0.6896, 0.143, 0.6638, 0.1558, 0.6896, 0.1558, 0.6638, 0.1494, 0.6638, 0.1494, 0.6896, 0.1546, 0.6638, 0.1546, 0.6896, 0.1482, 0.6896, 0.1482, 0.6638, 0.1687, 0.6638, 0.1687, 0.6896, 0.1623, 0.6896, 0.1623, 0.6638, 0.1623, 0.6638, 0.1623, 0.6896, 0.1558, 0.6896, 0.1558, 0.6638, 0.1558, 0.6638, 0.1558, 0.6896, 0.1494, 0.6896, 0.1494, 0.6638, 0.1494, 0.6638, 0.1494, 0.6896, 0.143, 0.6896, 0.143, 0.6638, 0.1558, 0.6896, 0.1558, 0.6638, 0.1494, 0.6638, 0.1494, 0.6896, 0.1546, 0.6638, 0.1546, 0.6896, 0.1482, 0.6896, 0.1482, 0.6638, 0.1687, 0.6638, 0.1687, 0.6896, 0.1623, 0.6896, 0.1623, 0.6638, 0.1623, 0.6638, 0.1623, 0.6896, 0.1558, 0.6896, 0.1558, 0.6638, 0.1558, 0.6638, 0.1558, 0.6896, 0.1494, 0.6896, 0.1494, 0.6638, 0.1494, 0.6638, 0.1494, 0.6896, 0.143, 0.6896, 0.143, 0.6638, 0.1558, 0.6896, 0.1558, 0.6638, 0.1494, 0.6638, 0.1494, 0.6896, 0.1546, 0.6638, 0.1546, 0.6896, 0.1482, 0.6896, 0.1482, 0.6638, 0.1687, 0.6638, 0.1687, 0.6896, 0.1623, 0.6896, 0.1623, 0.6638, 0.1623, 0.6638, 0.1623, 0.6896, 0.1558, 0.6896, 0.1558, 0.6638, 0.1558, 0.6638, 0.1558, 0.6896, 0.1494, 0.6896, 0.1494, 0.6638, 0.1494, 0.6638, 0.1494, 0.6896, 0.143, 0.6896, 0.143, 0.6638, 0.1558, 0.6896, 0.1558, 0.6638, 0.1494, 0.6638, 0.1494, 0.6896, 0.1546, 0.6638, 0.1546, 0.6896, 0.1482, 0.6896, 0.1482, 0.6638])
me_cube.use_remesh_fix_poles = True
me_cube.use_remesh_preserve_attributes = False
me_cube.update()

# ---- objects
ob_temple = bpy.data.objects.new('Temple', me_cylinder)
ob_sun = bpy.data.objects.new('Sun', light_sun)
ob_windowcutouts = bpy.data.objects.new('WindowCutouts', me_cube)

# ---- transforms, parenting, visibility, modifiers, constraints
ob_temple.location = (0.0, 0.0, 0.0)
ob_temple.rotation_euler = (0.0, 0.0, -1.571)
_m = ob_temple.modifiers.new('Boolean', 'BOOLEAN')
_m.object = ob_windowcutouts
_m = ob_temple.modifiers.new('Triangulate', 'TRIANGULATE')
_m.quad_method = 'BEAUTY'
ob_sun.location = (7.057, -8.886e-07, 6.613)
ob_sun.rotation_euler = (0.434, -0.3868, -0.1731)
ob_windowcutouts.location = (0.0, 2.0, 0.9)
ob_windowcutouts.scale = (0.1, 0.1, 0.1)

# ---- collection membership
col_collection.objects.link(ob_temple)
col_collection.objects.link(ob_sun)
col_collection.objects.link(ob_windowcutouts)

# ---- scene / render settings (as saved in the file)
scene.frame_start = 1; scene.frame_end = 250; scene.frame_set(1)
scene.render.engine = 'CYCLES'
scene.cycles.sampling_pattern = 'TABULATED_SOBOL'
scene.cycles.use_light_tree = False
scene.cycles.bake_type = 'AO'
scene.eevee.use_gtao = True
scene.view_settings.view_transform = 'Filmic'
bpy.context.view_layer.update()

# ---- added for rendering (the .blend has no active camera): camera
cam_auto = bpy.data.cameras.new('AutoCamera')
cam_auto.lens = 50.0
cam_auto.sensor_width = 36.0
cam_auto.clip_end = 1000.0
ob_auto_camera = bpy.data.objects.new('AutoCamera', cam_auto)
scene.collection.objects.link(ob_auto_camera)
ob_auto_camera.location = (11.8367, -14.5235, 10.922)
ob_auto_camera.rotation_euler = (1.09748, -7.21219e-08, 0.694738)
scene.camera = ob_auto_camera
bpy.context.view_layer.update()
